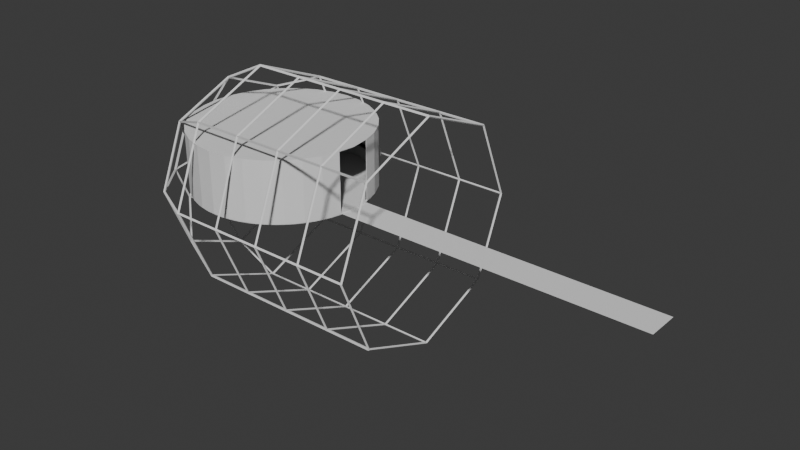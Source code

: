 # Source: ship_maybe.blend  (saved by Blender 4.0.36; exported with 4.5.12 LTS)
import bpy
from mathutils import Matrix  # noqa: F401  (used for matrix-valued properties, if any)

bpy.ops.wm.read_factory_settings(use_empty=True)
scene = bpy.context.scene
scene.name = 'Scene'

# ---- collections
col_collection = bpy.data.collections.new('Collection'); scene.collection.children.link(col_collection)

# ---- materials (node trees are filled in below, after node groups)
mat_material = bpy.data.materials.new('Material')
mat_material.alpha_threshold = 0.0
mat_material.use_transparent_shadow = False
mat_material.roughness = 0.5
mat_material.line_color = (0.0, 0.0, 0.0, 1.0)
mat_material_001 = bpy.data.materials.new('Material.001')
mat_material_001.use_transparent_shadow = False
mat_material_002 = bpy.data.materials.new('Material.002')
mat_material_002.use_transparent_shadow = False

# ---- material node trees
mat_material.use_nodes = True; mat_material.node_tree.nodes.clear()
_N = mat_material.node_tree.nodes; _L = mat_material.node_tree.links
n0 = _N.new('ShaderNodeOutputMaterial'); n0.name = 'Material Output'; n0.location = (300, 300)
n1 = _N.new('ShaderNodeBsdfPrincipled'); n1.name = 'Principled BSDF'; n1.location = (10, 300)
n1.inputs[3].default_value = 1.45
_L.new(n1.outputs[0], n0.inputs[0])
n0.is_active_output = True
mat_material_001.use_nodes = True; mat_material_001.node_tree.nodes.clear()
_N = mat_material_001.node_tree.nodes; _L = mat_material_001.node_tree.links
n0 = _N.new('ShaderNodeBsdfPrincipled'); n0.name = 'Principled BSDF'; n0.location = (10, 300)
n0.inputs[0].default_value = (0.05602, 0.05602, 0.05602, 1.0)
n0.inputs[1].default_value = 1.0
n0.inputs[2].default_value = 0.1858
n0.inputs[3].default_value = 1.45
n1 = _N.new('ShaderNodeOutputMaterial'); n1.name = 'Material Output'; n1.location = (300, 300)
_L.new(n0.outputs[0], n1.inputs[0])
n1.is_active_output = True
mat_material_002.use_nodes = True; mat_material_002.node_tree.nodes.clear()
_N = mat_material_002.node_tree.nodes; _L = mat_material_002.node_tree.links
n0 = _N.new('ShaderNodeBsdfPrincipled'); n0.name = 'Principled BSDF'; n0.location = (10, 300)
n0.inputs[0].default_value = (0.2786, 0.2786, 0.2786, 1.0)
n0.inputs[1].default_value = 1.0
n0.inputs[2].default_value = 1.0
n0.inputs[3].default_value = 1.45
n1 = _N.new('ShaderNodeOutputMaterial'); n1.name = 'Material Output'; n1.location = (300, 300)
_L.new(n0.outputs[0], n1.inputs[0])
n1.is_active_output = True

# ---- world
world_world = bpy.data.worlds.new('World'); scene.world = world_world
world_world.use_nodes = True; world_world.node_tree.nodes.clear()
_N = world_world.node_tree.nodes; _L = world_world.node_tree.links
n0 = _N.new('ShaderNodeOutputWorld'); n0.name = 'World Output'; n0.location = (300, 300)
n1 = _N.new('ShaderNodeBackground'); n1.name = 'Background'; n1.location = (10, 300)
n1.inputs[0].default_value = (0.05088, 0.05088, 0.05088, 1.0)
_L.new(n1.outputs[0], n0.inputs[0])
n0.is_active_output = True
world_world.color = (0.05088, 0.05088, 0.05088)
world_world.use_sun_shadow = False
world_world.sun_shadow_jitter_overblur = 0.0

# ---- meshes
me_cube = bpy.data.meshes.new('Cube')
me_cube.from_pydata([(1.0, 1.0, 1.0), (1.0, 1.0, -1.0), (1.0, -1.0, 1.0), (1.0, -1.0, -1.0), (-1.0, 1.0, 1.0), (-1.0, 1.0, -1.0), (-1.0, -1.0, 1.0), (-1.0, -1.0, -1.0)], [], [(0, 4, 6, 2), (3, 2, 6, 7), (7, 6, 4, 5), (5, 1, 3, 7), (1, 0, 2, 3), (5, 4, 0, 1)])
_uv = me_cube.uv_layers.new(name='UVMap')
_uv.uv.foreach_set('vector', [0.625, 0.5, 0.875, 0.5, 0.875, 0.75, 0.625, 0.75, 0.375, 0.75, 0.625, 0.75, 0.625, 1.0, 0.375, 1.0, 0.375, 0.0, 0.625, 0.0, 0.625, 0.25, 0.375, 0.25, 0.125, 0.5, 0.375, 0.5, 0.375, 0.75, 0.125, 0.75, 0.375, 0.5, 0.625, 0.5, 0.625, 0.75, 0.375, 0.75, 0.375, 0.25, 0.625, 0.25, 0.625, 0.5, 0.375, 0.5])
me_cube.materials.append(mat_material)
me_cube.use_mirror_vertex_groups = False
me_cube.update()
me_sphere = bpy.data.meshes.new('Sphere')
me_sphere.from_pydata([(1.566, 4.85, -4.85), (-1.566, 4.85, -4.85), (-4.387, 3.89, -3.89), (-6.339, 2.159, -2.159), (1.566, 1.132e-06, -6.859), (-1.566, 7.112e-07, -6.859), (-4.387, 1.497e-07, -5.501), (-6.339, -4.415e-07, -3.053), (1.566, -4.85, -4.85), (-1.566, -4.85, -4.85), (-4.387, -3.89, -3.89), (-6.339, -2.159, -2.159), (1.566, -6.859, -9.435e-07), (-1.566, -6.859, -8.387e-07), (-4.387, -5.501, -4.194e-07), (-6.339, -3.053, 0.0), (1.566, -4.85, 4.85), (-1.566, -4.85, 4.85), (-4.387, -3.89, 3.89), (-6.339, -2.159, 2.159), (-7.036, -9.453e-07, 0.0), (1.566, -7.112e-07, 6.859), (-1.566, -1.132e-06, 6.859), (-4.387, -1.328e-06, 5.501), (-6.339, -1.262e-06, 3.053), (1.566, 4.85, 4.85), (-1.566, 4.85, 4.85), (-4.387, 3.89, 3.89), (-6.339, 2.159, 2.159), (1.566, 6.859, 8.387e-07), (-1.566, 6.859, 1.048e-06), (-4.387, 5.501, 8.387e-07), (-6.339, 3.053, 8.387e-07), (4.669, 4.85, -4.85), (4.669, 1.132e-06, -6.859), (4.669, -4.85, -4.85), (4.669, -6.859, -9.435e-07), (4.669, -4.85, 4.85), (4.669, -7.112e-07, 6.859), (4.669, 4.85, 4.85), (4.669, 6.859, 8.387e-07), (7.808, 4.85, -4.85), (7.808, 1.132e-06, -6.859), (7.808, -4.85, -4.85), (7.808, -6.859, -9.435e-07), (7.808, -4.85, 4.85), (7.808, -7.112e-07, 6.859), (7.808, 4.85, 4.85), (7.808, 6.859, 8.387e-07), (10.87, 4.85, -4.85), (10.87, 1.132e-06, -6.859), (10.87, -4.85, -4.85), (10.87, -6.859, -9.435e-07), (10.87, -4.85, 4.85), (10.87, -7.112e-07, 6.859), (10.87, 4.85, 4.85), (10.87, 6.859, 8.387e-07)], [], [(32, 31, 2, 3), (30, 29, 0, 1), (20, 32, 3), (31, 30, 1, 2), (3, 2, 6, 7), (1, 0, 4, 5), (20, 3, 7), (2, 1, 5, 6), (7, 6, 10, 11), (5, 4, 8, 9), (20, 7, 11), (6, 5, 9, 10), (9, 8, 12, 13), (20, 11, 15), (10, 9, 13, 14), (11, 10, 14, 15), (20, 15, 19), (14, 13, 17, 18), (15, 14, 18, 19), (13, 12, 16, 17), (20, 19, 24), (18, 17, 22, 23), (19, 18, 23, 24), (17, 16, 21, 22), (24, 23, 27, 28), (22, 21, 25, 26), (20, 24, 28), (23, 22, 26, 27), (28, 27, 31, 32), (26, 25, 29, 30), (20, 28, 32), (27, 26, 30, 31), (21, 16, 37, 38), (8, 4, 34, 35), (0, 29, 40, 33), (12, 8, 35, 36), (29, 25, 39, 40), (25, 21, 38, 39), (4, 0, 33, 34), (16, 12, 36, 37), (33, 40, 48, 41), (39, 38, 46, 47), (37, 36, 44, 45), (35, 34, 42, 43), (40, 39, 47, 48), (38, 37, 45, 46), (36, 35, 43, 44), (34, 33, 41, 42), (44, 43, 51, 52), (42, 41, 49, 50), (41, 48, 56, 49), (47, 46, 54, 55), (45, 44, 52, 53), (43, 42, 50, 51), (48, 47, 55, 56), (46, 45, 53, 54)])
_uv = me_sphere.uv_layers.new(name='UVMap')
_uv.uv.foreach_set('vector', [0.75, 0.1429, 0.75, 0.2857, 0.625, 0.2857, 0.625, 0.1429, 0.75, 0.4286, 0.75, 0.5714, 0.625, 0.5714, 0.625, 0.4286, 0.6875, 0.0, 0.75, 0.1429, 0.625, 0.1429, 0.75, 0.2857, 0.75, 0.4286, 0.625, 0.4286, 0.625, 0.2857, 0.625, 0.1429, 0.625, 0.2857, 0.5, 0.2857, 0.5, 0.1429, 0.625, 0.4286, 0.625, 0.5714, 0.5, 0.5714, 0.5, 0.4286, 0.5625, 0.0, 0.625, 0.1429, 0.5, 0.1429, 0.625, 0.2857, 0.625, 0.4286, 0.5, 0.4286, 0.5, 0.2857, 0.5, 0.1429, 0.5, 0.2857, 0.375, 0.2857, 0.375, 0.1429, 0.5, 0.4286, 0.5, 0.5714, 0.375, 0.5714, 0.375, 0.4286, 0.4375, 0.0, 0.5, 0.1429, 0.375, 0.1429, 0.5, 0.2857, 0.5, 0.4286, 0.375, 0.4286, 0.375, 0.2857, 0.375, 0.4286, 0.375, 0.5714, 0.25, 0.5714, 0.25, 0.4286, 0.3125, 0.0, 0.375, 0.1429, 0.25, 0.1429, 0.375, 0.2857, 0.375, 0.4286, 0.25, 0.4286, 0.25, 0.2857, 0.375, 0.1429, 0.375, 0.2857, 0.25, 0.2857, 0.25, 0.1429, 0.1875, 0.0, 0.25, 0.1429, 0.125, 0.1429, 0.25, 0.2857, 0.25, 0.4286, 0.125, 0.4286, 0.125, 0.2857, 0.25, 0.1429, 0.25, 0.2857, 0.125, 0.2857, 0.125, 0.1429, 0.25, 0.4286, 0.25, 0.5714, 0.125, 0.5714, 0.125, 0.4286, 0.0625, 0.0, 0.125, 0.1429, 0.0, 0.1429, 0.125, 0.2857, 0.125, 0.4286, 0.0, 0.4286, 0.0, 0.2857, 0.125, 0.1429, 0.125, 0.2857, 0.0, 0.2857, 0.0, 0.1429, 0.125, 0.4286, 0.125, 0.5714, 0.0, 0.5714, 0.0, 0.4286, 1.0, 0.1429, 1.0, 0.2857, 0.875, 0.2857, 0.875, 0.1429, 1.0, 0.4286, 1.0, 0.5714, 0.875, 0.5714, 0.875, 0.4286, 0.9375, 0.0, 1.0, 0.1429, 0.875, 0.1429, 1.0, 0.2857, 1.0, 0.4286, 0.875, 0.4286, 0.875, 0.2857, 0.875, 0.1429, 0.875, 0.2857, 0.75, 0.2857, 0.75, 0.1429, 0.875, 0.4286, 0.875, 0.5714, 0.75, 0.5714, 0.75, 0.4286, 0.8125, 0.0, 0.875, 0.1429, 0.75, 0.1429, 0.875, 0.2857, 0.875, 0.4286, 0.75, 0.4286, 0.75, 0.2857, 0.0, 0.5714, 0.125, 0.5714, 0.125, 0.5714, 0.0, 0.5714, 0.375, 0.5714, 0.5, 0.5714, 0.5, 0.5714, 0.375, 0.5714, 0.625, 0.5714, 0.75, 0.5714, 0.75, 0.5714, 0.625, 0.5714, 0.25, 0.5714, 0.375, 0.5714, 0.375, 0.5714, 0.25, 0.5714, 0.75, 0.5714, 0.875, 0.5714, 0.875, 0.5714, 0.75, 0.5714, 0.875, 0.5714, 1.0, 0.5714, 1.0, 0.5714, 0.875, 0.5714, 0.5, 0.5714, 0.625, 0.5714, 0.625, 0.5714, 0.5, 0.5714, 0.125, 0.5714, 0.25, 0.5714, 0.25, 0.5714, 0.125, 0.5714, 0.625, 0.5714, 0.75, 0.5714, 0.75, 0.5714, 0.625, 0.5714, 0.875, 0.5714, 1.0, 0.5714, 1.0, 0.5714, 0.875, 0.5714, 0.125, 0.5714, 0.25, 0.5714, 0.25, 0.5714, 0.125, 0.5714, 0.375, 0.5714, 0.5, 0.5714, 0.5, 0.5714, 0.375, 0.5714, 0.75, 0.5714, 0.875, 0.5714, 0.875, 0.5714, 0.75, 0.5714, 0.0, 0.5714, 0.125, 0.5714, 0.125, 0.5714, 0.0, 0.5714, 0.25, 0.5714, 0.375, 0.5714, 0.375, 0.5714, 0.25, 0.5714, 0.5, 0.5714, 0.625, 0.5714, 0.625, 0.5714, 0.5, 0.5714, 0.25, 0.5714, 0.375, 0.5714, 0.375, 0.5714, 0.25, 0.5714, 0.5, 0.5714, 0.625, 0.5714, 0.625, 0.5714, 0.5, 0.5714, 0.625, 0.5714, 0.75, 0.5714, 0.75, 0.5714, 0.625, 0.5714, 0.875, 0.5714, 1.0, 0.5714, 1.0, 0.5714, 0.875, 0.5714, 0.125, 0.5714, 0.25, 0.5714, 0.25, 0.5714, 0.125, 0.5714, 0.375, 0.5714, 0.5, 0.5714, 0.5, 0.5714, 0.375, 0.5714, 0.75, 0.5714, 0.875, 0.5714, 0.875, 0.5714, 0.75, 0.5714, 0.0, 0.5714, 0.125, 0.5714, 0.125, 0.5714, 0.0, 0.5714])
me_sphere.update()
me_plane_001 = bpy.data.meshes.new('Plane.001')
me_plane_001.from_pydata([(-3.14, 4.7, 0.0), (-2.163, 5.222, 0.0), (-1.103, 5.544, 0.0), (5.633e-08, 5.652, 0.0), (-3.997, 3.997, 0.0), (-4.7, 3.14, 0.0), (-5.222, 2.163, 0.0), (-5.544, 1.103, 0.0), (-5.652, -6.932e-08, 0.0), (-5.544, -1.103, 0.0), (-5.222, -2.163, 0.0), (-4.7, -3.14, 0.0), (-3.997, -3.997, 0.0), (-3.14, -4.7, 0.0), (-2.163, -5.222, 0.0), (-1.103, -5.544, 0.0), (5.633e-08, -5.652, 0.0), (1.103, -5.544, 0.0), (2.163, -5.222, 0.0), (3.14, -4.7, 0.0), (3.997, -3.997, 0.0), (4.7, -3.14, 0.0), (5.222, -2.163, 0.0), (5.544, -1.103, 0.0), (5.652, -6.932e-08, 0.0), (5.544, 1.103, 0.0), (5.222, 2.163, 0.0), (4.7, 3.14, 0.0), (3.997, 3.997, 0.0), (3.14, 4.7, 0.0), (2.163, 5.222, 0.0), (1.103, 5.544, 0.0)], [], [(4, 5, 6, 7, 8, 9, 10, 11, 12, 13, 14, 15, 16, 17, 18, 19, 20, 21, 22, 23, 24, 25, 26, 27, 28, 29, 30, 31, 3, 2, 1, 0)])
_uv = me_plane_001.uv_layers.new(name='UVMap')
_uv.uv.foreach_set('vector', [0.0, 0.0, 0.0, 0.0, 0.0, 0.0, 0.0, 0.0, 0.0, 0.0, 0.0, 0.0, 0.0, 0.0, 0.0, 0.0, 0.0, 0.0, 0.0, 0.0, 0.0, 0.0, 0.0, 0.0, 0.0, 0.0, 0.0, 0.0, 0.0, 0.0, 0.0, 0.0, 0.0, 0.0, 0.0, 0.0, 0.0, 0.0, 0.0, 0.0, 0.0, 0.0, 0.0, 0.0, 0.0, 0.0, 0.0, 0.0, 0.0, 0.0, 0.0, 0.0, 0.0, 0.0, 0.0, 0.0, 0.0, 0.0, 0.0, 0.0, 0.0, 0.0, 0.0, 0.0])
me_plane_001.update()
me_plane_002 = bpy.data.meshes.new('Plane.002')
me_plane_002.from_pydata([(-1.0, -1.0, 0.0), (1.0, -1.0, 0.0), (-1.0, 1.0, 0.0), (1.0, 1.0, 0.0)], [], [(0, 1, 3, 2)])
_uv = me_plane_002.uv_layers.new(name='UVMap')
_uv.uv.foreach_set('vector', [0.0, 0.0, 1.0, 0.0, 1.0, 1.0, 0.0, 1.0])
me_plane_002.update()
me_plane_004 = bpy.data.meshes.new('Plane.004')
me_plane_004.from_pydata([(-3.079, 4.609, 0.0), (-2.121, 5.121, 0.0), (-1.081, 5.436, 0.0), (5.029e-08, 5.543, 0.0), (-3.919, 3.919, 0.0), (-4.609, 3.079, 0.0), (-5.121, 2.121, 0.0), (-5.436, 1.081, 0.0), (-5.543, -6.892e-08, 0.0), (-5.436, -1.081, 0.0), (-5.121, -2.121, 0.0), (-4.609, -3.079, 0.0), (-3.919, -3.919, 0.0), (-3.079, -4.609, 0.0), (-2.121, -5.121, 0.0), (-1.081, -5.436, 0.0), (5.029e-08, -5.543, 0.0), (1.081, -5.436, 0.0), (2.121, -5.121, 0.0), (3.079, -4.609, 0.0), (3.919, -3.919, 0.0), (4.609, -3.079, 0.0), (5.121, -2.121, 0.0), (5.436, -1.081, 0.0), (5.436, 1.081, 0.0), (5.121, 2.121, 0.0), (4.609, 3.079, 0.0), (3.919, 3.919, 0.0), (3.079, 4.609, 0.0), (2.121, 5.121, 0.0), (1.081, 5.436, 0.0), (-3.079, 4.609, 0.8328), (-2.121, 5.121, 0.8328), (-1.081, 5.436, 0.8328), (5.309e-08, 5.543, 0.8328), (-3.919, 3.919, 0.8328), (-4.609, 3.079, 0.8328), (-5.121, 2.121, 0.8328), (-5.436, 1.081, 0.8328), (-5.543, -5.96e-08, 0.8328), (-5.436, -1.081, 0.8328), (-5.121, -2.121, 0.8328), (-4.609, -3.079, 0.8328), (-3.919, -3.919, 0.8328), (-3.079, -4.609, 0.8328), (-2.121, -5.121, 0.8328), (-1.081, -5.436, 0.8328), (5.309e-08, -5.543, 0.8328), (1.081, -5.436, 0.8328), (2.121, -5.121, 0.8328), (3.079, -4.609, 0.8328), (3.919, -3.919, 0.8328), (4.609, -3.079, 0.8328), (5.121, -2.121, 0.8328), (5.436, -1.081, 0.8328), (5.436, 1.081, 0.8328), (5.121, 2.121, 0.8328), (4.609, 3.079, 0.8328), (3.919, 3.919, 0.8328), (3.079, 4.609, 0.8328), (2.121, 5.121, 0.8328), (1.081, 5.436, 0.8328), (-5.121, 2.121, 1.041), (1.081, 5.436, 1.041), (-3.516, 4.285, 0.0), (-2.613, 4.888, 0.0), (-1.609, 5.304, 0.0), (-0.5433, 5.516, 0.0), (-4.285, 3.516, 0.0), (-4.888, 2.613, 0.0), (-5.304, 1.609, 0.0), (-5.516, 0.5433, 0.0), (-5.516, -0.5433, 0.0), (-5.304, -1.609, 0.0), (-4.888, -2.613, 0.0), (-4.285, -3.516, 0.0), (-3.516, -4.285, 0.0), (-2.613, -4.888, 0.0), (-1.609, -5.304, 0.0), (-0.5433, -5.516, 0.0), (0.5433, -5.516, 0.0), (1.609, -5.304, 0.0), (2.613, -4.888, 0.0), (3.516, -4.285, 0.0), (4.285, -3.516, 0.0), (4.888, -2.613, 0.0), (5.304, -1.609, 0.0), (5.304, 1.609, 0.0), (4.888, 2.613, 0.0), (4.285, 3.516, 0.0), (3.516, 4.285, 0.0), (2.613, 4.888, 0.0), (1.609, 5.304, 0.0), (0.5433, 5.516, 0.0), (-3.516, 4.285, 0.8328), (-2.613, 4.888, 0.8328), (-1.609, 5.304, 0.8328), (-0.5433, 5.516, 0.8328), (-4.285, 3.516, 0.8328), (-4.888, 2.613, 0.8328), (-5.304, 1.609, 0.8328), (-5.516, 0.5433, 0.8328), (-5.516, -0.5433, 0.8328), (-5.304, -1.609, 0.8328), (-4.888, -2.613, 0.8328), (-4.285, -3.516, 0.8328), (-3.516, -4.285, 0.8328), (-2.613, -4.888, 0.8328), (-1.609, -5.304, 0.8328), (-0.5433, -5.516, 0.8328), (0.5433, -5.516, 0.8328), (1.609, -5.304, 0.8328), (2.613, -4.888, 0.8328), (3.516, -4.285, 0.8328), (4.285, -3.516, 0.8328), (4.888, -2.613, 0.8328), (5.304, -1.609, 0.8328), (5.304, 1.609, 0.8328), (4.888, 2.613, 0.8328), (4.285, 3.516, 0.8328), (3.516, 4.285, 0.8328), (2.613, 4.888, 0.8328), (1.609, 5.304, 0.8328), (0.5433, 5.516, 0.8328), (-3.516, 4.285, 1.041), (-2.613, 4.888, 1.041), (3.516, -4.285, 1.041), (4.285, -3.516, 1.041), (4.285, 3.516, 1.041), (5.121, -2.121, 0.9298), (5.436, -1.081, 0.9298), (-5.436, -1.081, 0.9298), (-5.121, -2.121, 0.9298), (-4.609, -3.079, 0.9298), (5.436, 1.081, 0.9298), (-3.919, -3.919, 0.9298), (5.121, 2.121, 0.9298), (-3.079, -4.609, 0.9298), (4.609, 3.079, 0.9298), (-2.121, -5.121, 0.9298), (-3.079, 4.609, 0.9298), (-3.919, 3.919, 0.9298), (3.919, 3.919, 0.9298), (-1.081, -5.436, 0.9298), (-2.121, 5.121, 0.9298), (3.079, 4.609, 0.9298), (6.985e-08, -5.543, 0.9298), (-1.081, 5.436, 0.9298), (2.121, 5.121, 0.9298), (1.081, -5.436, 0.9298), (6.426e-08, 5.543, 0.9298), (1.081, 5.436, 0.9298), (2.121, -5.121, 0.9298), (-4.609, 3.079, 0.9298), (3.079, -4.609, 0.9298), (-5.121, 2.121, 0.9298), (3.919, -3.919, 0.9298), (-5.436, 1.081, 0.9298), (4.609, -3.079, 0.9298), (-5.543, -7.963e-08, 0.9298), (5.304, -1.609, 0.9298), (-5.304, -1.609, 0.9298), (-4.888, -2.613, 0.9298), (-4.285, -3.516, 0.9298), (5.304, 1.609, 0.9298), (-3.516, -4.285, 0.9298), (4.888, 2.613, 0.9298), (-2.613, -4.888, 0.9298), (-3.516, 4.285, 0.9298), (4.285, 3.516, 0.9298), (-1.609, -5.304, 0.9298), (-2.613, 4.888, 0.9298), (3.516, 4.285, 0.9298), (-0.5433, -5.516, 0.9298), (-1.609, 5.304, 0.9298), (2.613, 4.888, 0.9298), (0.5433, -5.516, 0.9298), (-0.5433, 5.516, 0.9298), (1.609, 5.304, 0.9298), (1.609, -5.304, 0.9298), (-4.285, 3.516, 0.9298), (0.5433, 5.516, 0.9298), (2.613, -4.888, 0.9298), (-4.888, 2.613, 0.9298), (3.516, -4.285, 0.9298), (-5.304, 1.609, 0.9298), (4.285, -3.516, 0.9298), (-5.516, 0.5433, 0.9298), (4.888, -2.613, 0.9298), (-5.516, -0.5433, 0.9298), (-3.111, 4.66, 1.041), (-2.142, 5.178, 1.041), (-1.09, 5.497, 1.041), (0.003063, 5.605, 1.041), (-3.96, 3.963, 1.041), (-4.657, 3.114, 1.041), (-5.175, 2.145, 1.041), (-5.494, 1.094, 1.041), (-5.602, -6.961e-08, 1.041), (-5.494, -1.094, 1.041), (-5.175, -2.145, 1.041), (-4.657, -3.114, 1.041), (-3.96, -3.963, 1.041), (-3.111, -4.66, 1.041), (-2.142, -5.178, 1.041), (-1.09, -5.497, 1.041), (0.003063, -5.605, 1.041), (1.097, -5.497, 1.041), (2.148, -5.178, 1.041), (3.117, -4.66, 1.041), (3.966, -3.963, 1.041), (4.664, -3.114, 1.041), (5.182, -2.145, 1.041), (5.5, -1.094, 1.041), (5.5, 1.094, 1.041), (5.182, 2.145, 1.041), (4.664, 3.114, 1.041), (3.966, 3.963, 1.041), (3.117, 4.66, 1.041), (2.148, 5.178, 1.041), (1.097, 5.497, 1.041), (-3.553, 4.333, 1.041), (-2.639, 4.943, 1.041), (-1.624, 5.364, 1.041), (-0.5463, 5.578, 1.041), (-4.33, 3.556, 1.041), (-4.94, 2.642, 1.041), (-5.361, 1.627, 1.041), (-5.575, 0.5494, 1.041), (-5.575, -0.5494, 1.041), (-5.361, -1.627, 1.041), (-4.94, -2.642, 1.041), (-4.33, -3.556, 1.041), (-3.553, -4.333, 1.041), (-2.639, -4.943, 1.041), (-1.624, -5.364, 1.041), (-0.5463, -5.578, 1.041), (0.5525, -5.578, 1.041), (1.63, -5.364, 1.041), (2.645, -4.943, 1.041), (3.559, -4.333, 1.041), (4.336, -3.556, 1.041), (4.946, -2.642, 1.041), (5.367, -1.627, 1.041), (5.367, 1.627, 1.041), (4.946, 2.642, 1.041), (4.336, 3.556, 1.041), (3.559, 4.333, 1.041), (2.645, 4.943, 1.041), (1.63, 5.364, 1.041), (0.5525, 5.578, 1.041), (-3.111, 4.66, 1.104), (-2.142, 5.178, 1.104), (-1.09, 5.497, 1.104), (0.003063, 5.605, 1.104), (-3.96, 3.963, 1.104), (-4.657, 3.114, 1.104), (-5.175, 2.145, 1.104), (-5.494, 1.094, 1.104), (-5.602, -6.961e-08, 1.104), (-5.494, -1.094, 1.104), (-5.175, -2.145, 1.104), (-4.657, -3.114, 1.104), (-3.96, -3.963, 1.104), (-3.111, -4.66, 1.104), (-2.142, -5.178, 1.104), (-1.09, -5.497, 1.104), (0.003063, -5.605, 1.104), (1.097, -5.497, 1.104), (2.148, -5.178, 1.104), (3.117, -4.66, 1.104), (3.966, -3.963, 1.104), (4.664, -3.114, 1.104), (5.182, -2.145, 1.104), (5.5, -1.094, 1.104), (5.5, 1.094, 1.104), (5.182, 2.145, 1.104), (4.664, 3.114, 1.104), (3.966, 3.963, 1.104), (3.117, 4.66, 1.104), (2.148, 5.178, 1.104), (1.097, 5.497, 1.104), (-3.553, 4.333, 1.104), (-2.639, 4.943, 1.104), (-1.624, 5.364, 1.104), (-0.5463, 5.578, 1.104), (-4.33, 3.556, 1.104), (-4.94, 2.642, 1.104), (-5.361, 1.627, 1.104), (-5.575, 0.5494, 1.104), (-5.575, -0.5494, 1.104), (-5.361, -1.627, 1.104), (-4.94, -2.642, 1.104), (-4.33, -3.556, 1.104), (-3.553, -4.333, 1.104), (-2.639, -4.943, 1.104), (-1.624, -5.364, 1.104), (-0.5463, -5.578, 1.104), (0.5525, -5.578, 1.104), (1.63, -5.364, 1.104), (2.645, -4.943, 1.104), (3.559, -4.333, 1.104), (4.336, -3.556, 1.104), (4.946, -2.642, 1.104), (5.367, -1.627, 1.104), (5.367, 1.627, 1.104), (4.946, 2.642, 1.104), (4.336, 3.556, 1.104), (3.559, 4.333, 1.104), (2.645, 4.943, 1.104), (1.63, 5.364, 1.104), (0.5525, 5.578, 1.104), (-3.062, 4.58, 1.104), (-2.11, 5.089, 1.104), (-1.076, 5.402, 1.104), (-0.001688, 5.508, 1.104), (-3.897, 3.895, 1.104), (-4.582, 3.06, 1.104), (-5.091, 2.108, 1.104), (-5.404, 1.075, 1.104), (-5.51, -6.948e-08, 1.104), (-5.404, -1.075, 1.104), (-5.091, -2.108, 1.104), (-4.582, -3.06, 1.104), (-3.897, -3.895, 1.104), (-3.062, -4.58, 1.104), (-2.11, -5.089, 1.104), (-1.076, -5.402, 1.104), (-0.001688, -5.508, 1.104), (1.073, -5.402, 1.104), (2.106, -5.089, 1.104), (3.059, -4.58, 1.104), (3.893, -3.895, 1.104), (4.578, -3.06, 1.104), (5.087, -2.108, 1.104), (5.401, -1.075, 1.104), (5.401, 1.075, 1.104), (5.087, 2.108, 1.104), (4.578, 3.06, 1.104), (3.893, 3.895, 1.104), (3.059, 4.58, 1.104), (2.106, 5.089, 1.104), (1.073, 5.402, 1.104), (-3.496, 4.258, 1.104), (-2.598, 4.858, 1.104), (-1.601, 5.271, 1.104), (-0.5416, 5.482, 1.104), (-4.26, 3.494, 1.104), (-4.859, 2.597, 1.104), (-5.273, 1.599, 1.104), (-5.483, 0.5399, 1.104), (-5.483, -0.5399, 1.104), (-5.273, -1.599, 1.104), (-4.859, -2.597, 1.104), (-4.26, -3.494, 1.104), (-3.496, -4.258, 1.104), (-2.598, -4.858, 1.104), (-1.601, -5.271, 1.104), (-0.5416, -5.482, 1.104), (0.5382, -5.482, 1.104), (1.597, -5.271, 1.104), (2.595, -4.858, 1.104), (3.493, -4.258, 1.104), (4.256, -3.494, 1.104), (4.856, -2.597, 1.104), (5.269, -1.599, 1.104), (5.269, 1.599, 1.104), (4.856, 2.597, 1.104), (4.256, 3.494, 1.104), (3.493, 4.258, 1.104), (2.595, 4.858, 1.104), (1.597, 5.271, 1.104), (0.5382, 5.482, 1.104), (-3.062, 4.58, 1.04), (-2.11, 5.089, 1.04), (-1.076, 5.402, 1.04), (-0.001688, 5.508, 1.04), (-3.897, 3.895, 1.04), (-4.582, 3.06, 1.04), (-5.091, 2.108, 1.04), (-5.404, 1.075, 1.04), (-5.51, -6.948e-08, 1.04), (-5.404, -1.075, 1.04), (-5.091, -2.108, 1.04), (-4.582, -3.06, 1.04), (-3.897, -3.895, 1.04), (-3.062, -4.58, 1.04), (-2.11, -5.089, 1.04), (-1.076, -5.402, 1.04), (-0.001688, -5.508, 1.04), (1.073, -5.402, 1.04), (2.106, -5.089, 1.04), (3.059, -4.58, 1.04), (3.893, -3.895, 1.04), (4.578, -3.06, 1.04), (5.087, -2.108, 1.04), (5.401, -1.075, 1.04), (5.401, 1.075, 1.04), (5.087, 2.108, 1.04), (4.578, 3.06, 1.04), (3.893, 3.895, 1.04), (3.059, 4.58, 1.04), (2.106, 5.089, 1.04), (1.073, 5.402, 1.04), (-3.496, 4.258, 1.04), (-2.598, 4.858, 1.04), (-1.601, 5.271, 1.04), (-0.5416, 5.482, 1.04), (-4.26, 3.494, 1.04), (-4.859, 2.597, 1.04), (-5.273, 1.599, 1.04), (-5.483, 0.5399, 1.04), (-5.483, -0.5399, 1.04), (-5.273, -1.599, 1.04), (-4.859, -2.597, 1.04), (-4.26, -3.494, 1.04), (-3.496, -4.258, 1.04), (-2.598, -4.858, 1.04), (-1.601, -5.271, 1.04), (-0.5416, -5.482, 1.04), (0.5382, -5.482, 1.04), (1.597, -5.271, 1.04), (2.595, -4.858, 1.04), (3.493, -4.258, 1.04), (4.256, -3.494, 1.04), (4.856, -2.597, 1.04), (5.269, -1.599, 1.04), (5.269, 1.599, 1.04), (4.856, 2.597, 1.04), (4.256, 3.494, 1.04), (3.493, 4.258, 1.04), (2.595, 4.858, 1.04), (1.597, 5.271, 1.04), (0.5382, 5.482, 1.04), (-3.079, 4.609, 1.04), (-2.121, 5.121, 1.04), (-1.081, 5.436, 1.04), (5.066e-07, 5.543, 1.04), (-3.919, 3.919, 1.04), (-4.609, 3.079, 1.04), (-5.436, 1.081, 1.04), (-5.543, -6.992e-08, 1.04), (-5.436, -1.081, 1.04), (-5.121, -2.121, 1.04), (-4.609, -3.079, 1.04), (-3.919, -3.919, 1.04), (-3.079, -4.609, 1.04), (-2.121, -5.121, 1.04), (-1.081, -5.436, 1.04), (5.066e-07, -5.543, 1.04), (1.081, -5.436, 1.04), (2.121, -5.121, 1.04), (3.079, -4.609, 1.04), (3.919, -3.919, 1.04), (4.609, -3.079, 1.04), (5.121, -2.121, 1.04), (5.436, -1.081, 1.04), (5.436, 1.081, 1.04), (5.121, 2.121, 1.04), (4.609, 3.079, 1.04), (3.919, 3.919, 1.04), (3.079, 4.609, 1.04), (2.121, 5.121, 1.04), (-1.609, 5.304, 1.04), (-0.5433, 5.516, 1.04), (-4.285, 3.516, 1.04), (-4.888, 2.613, 1.04), (-5.304, 1.609, 1.04), (-5.516, 0.5433, 1.04), (-5.516, -0.5433, 1.04), (-5.304, -1.609, 1.04), (-4.888, -2.613, 1.04), (-4.285, -3.516, 1.04), (-3.516, -4.285, 1.04), (-2.613, -4.888, 1.04), (-1.609, -5.304, 1.04), (-0.5433, -5.516, 1.04), (0.5433, -5.516, 1.04), (1.609, -5.304, 1.04), (2.613, -4.888, 1.04), (4.888, -2.613, 1.04), (5.304, -1.609, 1.04), (5.304, 1.609, 1.04), (4.888, 2.613, 1.04), (3.516, 4.285, 1.04), (2.613, 4.888, 1.04), (1.609, 5.304, 1.04), (0.5433, 5.516, 1.04), (-5.175, 2.145, 1.104), (-4.94, 2.642, 1.104), (-5.175, 2.145, 1.104), (-4.94, 2.642, 1.104)], [(4, 64), (64, 0), (0, 65), (65, 1), (1, 66), (2, 67), (67, 3), (5, 68), (68, 4), (6, 69), (7, 70), (70, 6), (8, 71), (71, 7), (9, 72), (72, 8), (10, 73), (73, 9), (74, 10), (12, 75), (75, 11), (13, 76), (76, 12), (14, 77), (77, 13), (78, 14), (16, 79), (79, 15), (17, 80), (80, 16), (18, 81), (81, 17), (82, 18), (20, 83), (83, 19), (21, 84), (84, 20), (22, 85), (85, 21), (86, 22), (25, 87), (26, 88), (88, 25), (27, 89), (89, 26), (28, 90), (90, 27), (29, 91), (30, 92), (92, 29), (3, 93), (93, 30), (488, 489), (490, 491)], [(86, 116, 54, 23), (74, 104, 42, 11), (55, 117, 87, 24), (78, 108, 46, 15), (2, 33, 96, 66), (59, 121, 91, 28), (82, 112, 50, 19), (54, 116, 160, 130), (116, 53, 129, 160), (160, 129, 455, 481), (130, 160, 481, 456), (41, 103, 161, 132), (103, 40, 131, 161), (161, 131, 442, 470), (132, 161, 470, 443), (42, 104, 162, 133), (104, 41, 132, 162), (162, 132, 443, 471), (133, 162, 471, 444), (43, 105, 163, 135), (105, 42, 133, 163), (163, 133, 444, 472), (135, 163, 472, 445), (56, 117, 164, 136), (117, 55, 134, 164), (164, 134, 457, 482), (136, 164, 482, 458), (44, 106, 165, 137), (106, 43, 135, 165), (165, 135, 445, 473), (137, 165, 473, 446), (57, 118, 166, 138), (118, 56, 136, 166), (166, 136, 458, 483), (138, 166, 483, 459), (45, 107, 167, 139), (107, 44, 137, 167), (167, 137, 446, 474), (139, 167, 474, 447), (35, 94, 168, 141), (94, 31, 140, 168), (168, 140, 434, 124), (141, 168, 124, 438), (58, 119, 169, 142), (119, 57, 138, 169), (169, 138, 459, 128), (142, 169, 128, 460), (46, 108, 170, 143), (108, 45, 139, 170), (170, 139, 447, 475), (143, 170, 475, 448), (31, 95, 171, 140), (95, 32, 144, 171), (171, 144, 435, 125), (140, 171, 125, 434), (59, 120, 172, 145), (120, 58, 142, 172), (172, 142, 460, 484), (145, 172, 484, 461), (47, 109, 173, 146), (109, 46, 143, 173), (173, 143, 448, 476), (146, 173, 476, 449), (32, 96, 174, 144), (96, 33, 147, 174), (174, 147, 436, 463), (144, 174, 463, 435), (60, 121, 175, 148), (121, 59, 145, 175), (175, 145, 461, 485), (148, 175, 485, 462), (48, 110, 176, 149), (110, 47, 146, 176), (176, 146, 449, 477), (149, 176, 477, 450), (33, 97, 177, 147), (97, 34, 150, 177), (177, 150, 437, 464), (147, 177, 464, 436), (61, 122, 178, 151), (122, 60, 148, 178), (178, 148, 462, 486), (151, 178, 486, 63), (49, 111, 179, 152), (111, 48, 149, 179), (179, 149, 450, 478), (152, 179, 478, 451), (36, 98, 180, 153), (98, 35, 141, 180), (180, 141, 438, 465), (153, 180, 465, 439), (34, 123, 181, 150), (123, 61, 151, 181), (181, 151, 63, 487), (150, 181, 487, 437), (50, 112, 182, 154), (112, 49, 152, 182), (182, 152, 451, 479), (154, 182, 479, 452), (37, 99, 183, 155), (99, 36, 153, 183), (183, 153, 439, 466), (155, 183, 466, 62), (51, 113, 184, 156), (113, 50, 154, 184), (184, 154, 452, 126), (156, 184, 126, 453), (38, 100, 185, 157), (100, 37, 155, 185), (185, 155, 62, 467), (157, 185, 467, 440), (52, 114, 186, 158), (114, 51, 156, 186), (186, 156, 453, 127), (158, 186, 127, 454), (39, 101, 187, 159), (101, 38, 157, 187), (187, 157, 440, 468), (159, 187, 468, 441), (53, 115, 188, 129), (115, 52, 158, 188), (188, 158, 454, 480), (129, 188, 480, 455), (40, 102, 189, 131), (102, 39, 159, 189), (189, 159, 441, 469), (131, 189, 469, 442), (5, 36, 99, 69), (443, 470, 230, 200), (481, 455, 212, 243), (470, 442, 199, 230), (458, 482, 244, 215), (444, 471, 231, 201), (482, 457, 214, 244), (471, 443, 200, 231), (459, 483, 245, 216), (445, 472, 232, 202), (483, 458, 215, 245), (472, 444, 201, 232), (460, 128, 246, 217), (446, 473, 233, 203), (128, 459, 216, 246), (473, 445, 202, 233), (461, 484, 247, 218), (447, 474, 234, 204), (438, 124, 221, 194), (484, 460, 217, 247), (474, 446, 203, 234), (124, 434, 190, 221), (462, 485, 248, 219), (448, 475, 235, 205), (434, 125, 222, 190), (485, 461, 218, 248), (475, 447, 204, 235), (125, 435, 191, 222), (63, 486, 249, 220), (449, 476, 236, 206), (435, 463, 223, 191), (486, 462, 219, 249), (476, 448, 205, 236), (463, 436, 192, 223), (437, 487, 250, 193), (450, 477, 237, 207), (436, 464, 224, 192), (487, 63, 220, 250), (477, 449, 206, 237), (464, 437, 193, 224), (451, 478, 238, 208), (439, 465, 225, 195), (478, 450, 207, 238), (465, 438, 194, 225), (452, 479, 239, 209), (62, 466, 226, 196), (479, 451, 208, 239), (466, 439, 195, 226), (453, 126, 240, 210), (440, 467, 227, 197), (126, 452, 209, 240), (467, 62, 196, 227), (454, 127, 241, 211), (441, 468, 228, 198), (127, 453, 210, 241), (468, 440, 197, 228), (455, 480, 242, 212), (442, 469, 229, 199), (480, 454, 211, 242), (469, 441, 198, 229), (456, 481, 243, 213), (195, 225, 286, 256), (238, 207, 268, 299), (225, 194, 255, 286), (209, 239, 300, 270), (196, 226, 287, 257), (239, 208, 269, 300), (226, 195, 256, 287), (210, 240, 301, 271), (197, 227, 288, 258), (240, 209, 270, 301), (227, 196, 257, 288), (211, 241, 302, 272), (198, 228, 289, 259), (241, 210, 271, 302), (228, 197, 258, 289), (212, 242, 303, 273), (199, 229, 290, 260), (242, 211, 272, 303), (229, 198, 259, 290), (213, 243, 304, 274), (200, 230, 291, 261), (243, 212, 273, 304), (230, 199, 260, 291), (215, 244, 305, 276), (201, 231, 292, 262), (244, 214, 275, 305), (231, 200, 261, 292), (216, 245, 306, 277), (202, 232, 293, 263), (245, 215, 276, 306), (232, 201, 262, 293), (217, 246, 307, 278), (203, 233, 294, 264), (246, 216, 277, 307), (233, 202, 263, 294), (218, 247, 308, 279), (204, 234, 295, 265), (194, 221, 282, 255), (247, 217, 278, 308), (234, 203, 264, 295), (221, 190, 251, 282), (219, 248, 309, 280), (205, 235, 296, 266), (190, 222, 283, 251), (248, 218, 279, 309), (235, 204, 265, 296), (222, 191, 252, 283), (220, 249, 310, 281), (206, 236, 297, 267), (191, 223, 284, 252), (249, 219, 280, 310), (236, 205, 266, 297), (223, 192, 253, 284), (193, 250, 311, 254), (207, 237, 298, 268), (192, 224, 285, 253), (250, 220, 281, 311), (237, 206, 267, 298), (224, 193, 254, 285), (208, 238, 299, 269), (261, 291, 352, 322), (304, 273, 334, 365), (291, 260, 321, 352), (276, 305, 366, 337), (262, 292, 353, 323), (305, 275, 336, 366), (292, 261, 322, 353), (277, 306, 367, 338), (263, 293, 354, 324), (306, 276, 337, 367), (293, 262, 323, 354), (278, 307, 368, 339), (264, 294, 355, 325), (307, 277, 338, 368), (294, 263, 324, 355), (279, 308, 369, 340), (265, 295, 356, 326), (255, 282, 343, 316), (308, 278, 339, 369), (295, 264, 325, 356), (282, 251, 312, 343), (280, 309, 370, 341), (266, 296, 357, 327), (251, 283, 344, 312), (309, 279, 340, 370), (296, 265, 326, 357), (283, 252, 313, 344), (281, 310, 371, 342), (267, 297, 358, 328), (252, 284, 345, 313), (310, 280, 341, 371), (297, 266, 327, 358), (284, 253, 314, 345), (254, 311, 372, 315), (268, 298, 359, 329), (253, 285, 346, 314), (311, 281, 342, 372), (298, 267, 328, 359), (285, 254, 315, 346), (269, 299, 360, 330), (256, 286, 347, 317), (299, 268, 329, 360), (286, 255, 316, 347), (270, 300, 361, 331), (257, 287, 348, 318), (300, 269, 330, 361), (287, 256, 317, 348), (271, 301, 362, 332), (258, 288, 349, 319), (301, 270, 331, 362), (288, 257, 318, 349), (272, 302, 363, 333), (259, 289, 350, 320), (302, 271, 332, 363), (289, 258, 319, 350), (273, 303, 364, 334), (260, 290, 351, 321), (303, 272, 333, 364), (290, 259, 320, 351), (274, 304, 365, 335), (327, 357, 418, 388), (312, 344, 405, 373), (370, 340, 401, 431), (357, 326, 387, 418), (344, 313, 374, 405), (342, 371, 432, 403), (328, 358, 419, 389), (313, 345, 406, 374), (371, 341, 402, 432), (358, 327, 388, 419), (345, 314, 375, 406), (315, 372, 433, 376), (329, 359, 420, 390), (314, 346, 407, 375), (372, 342, 403, 433), (359, 328, 389, 420), (346, 315, 376, 407), (330, 360, 421, 391), (317, 347, 408, 378), (360, 329, 390, 421), (347, 316, 377, 408), (331, 361, 422, 392), (318, 348, 409, 379), (361, 330, 391, 422), (348, 317, 378, 409), (332, 362, 423, 393), (319, 349, 410, 380), (362, 331, 392, 423), (349, 318, 379, 410), (333, 363, 424, 394), (320, 350, 411, 381), (363, 332, 393, 424), (350, 319, 380, 411), (334, 364, 425, 395), (321, 351, 412, 382), (364, 333, 394, 425), (351, 320, 381, 412), (335, 365, 426, 396), (322, 352, 413, 383), (365, 334, 395, 426), (352, 321, 382, 413), (337, 366, 427, 398), (323, 353, 414, 384), (366, 336, 397, 427), (353, 322, 383, 414), (338, 367, 428, 399), (324, 354, 415, 385), (367, 337, 398, 428), (354, 323, 384, 415), (339, 368, 429, 400), (325, 355, 416, 386), (368, 338, 399, 429), (355, 324, 385, 416), (340, 369, 430, 401), (326, 356, 417, 387), (316, 343, 404, 377), (369, 339, 400, 430), (356, 325, 386, 417), (343, 312, 373, 404), (341, 370, 431, 402), (423, 392, 452, 126), (410, 379, 62, 467), (394, 424, 127, 454), (381, 411, 468, 441), (424, 393, 453, 127), (411, 380, 440, 468), (395, 425, 480, 455), (382, 412, 469, 442), (425, 394, 454, 480), (412, 381, 441, 469), (396, 426, 481, 456), (383, 413, 470, 443), (426, 395, 455, 481), (413, 382, 442, 470), (398, 427, 482, 458), (384, 414, 471, 444), (427, 397, 457, 482), (414, 383, 443, 471), (399, 428, 483, 459), (385, 415, 472, 445), (428, 398, 458, 483), (415, 384, 444, 472), (400, 429, 128, 460), (386, 416, 473, 446), (429, 399, 459, 128), (416, 385, 445, 473), (401, 430, 484, 461), (387, 417, 474, 447), (377, 404, 124, 438), (430, 400, 460, 484), (417, 386, 446, 474), (404, 373, 434, 124), (402, 431, 485, 462), (388, 418, 475, 448), (373, 405, 125, 434), (431, 401, 461, 485), (418, 387, 447, 475), (405, 374, 435, 125), (403, 432, 486, 63), (389, 419, 476, 449), (374, 406, 463, 435), (432, 402, 462, 486), (419, 388, 448, 476), (406, 375, 436, 463), (376, 433, 487, 437), (390, 420, 477, 450), (375, 407, 464, 436), (433, 403, 63, 487), (420, 389, 449, 477), (407, 376, 437, 464), (391, 421, 478, 451), (378, 408, 465, 439), (421, 390, 450, 478), (408, 377, 438, 465), (392, 422, 479, 452), (379, 409, 466, 62), (422, 391, 451, 479), (409, 378, 439, 466), (393, 423, 126, 453), (380, 410, 467, 440)])
me_plane_004.polygons.foreach_set('use_smooth', [True] * 428)
me_plane_004.polygons.foreach_set('material_index', [1, 1, 1, 1, 1, 1, 1, 1, 1, 0, 0, 1, 1, 0, 0, 1, 1, 0, 0, 1, 1, 0, 0, 1, 1, 0, 0, 1, 1, 0, 0, 1, 1, 0, 0, 1, 1, 0, 0, 1, 1, 0, 0, 1, 1, 0, 0, 1, 1, 0, 0, 1, 1, 0, 0, 1, 1, 0, 0, 1, 1, 0, 0, 1, 1, 0, 0, 1, 1, 0, 0, 1, 1, 0, 0, 1, 1, 0, 0, 1, 1, 0, 0, 1, 1, 0, 0, 1, 1, 0, 0, 1, 1, 0, 0, 1, 1, 0, 0, 1, 1, 0, 0, 1, 1, 0, 0, 1, 1, 0, 0, 1, 1, 0, 0, 1, 1, 0, 0, 1, 1, 0, 0, 1, 1, 0, 0, 1, 0, 0, 0, 0, 0, 0, 0, 0, 0, 0, 0, 0, 0, 0, 0, 0, 0, 0, 0, 0, 0, 0, 0, 0, 0, 0, 0, 0, 0, 0, 0, 0, 0, 0, 0, 0, 0, 0, 0, 0, 0, 0, 0, 0, 0, 0, 0, 0, 0, 0, 0, 0, 0, 0, 0, 0, 0, 0, 0, 0, 0, 0, 0, 0, 0, 0, 0, 0, 0, 0, 0, 0, 0, 0, 0, 0, 0, 0, 0, 0, 0, 0, 0, 0, 0, 0, 0, 0, 0, 0, 0, 0, 0, 0, 0, 0, 0, 0, 0, 0, 0, 0, 0, 0, 0, 0, 0, 0, 0, 0, 0, 0, 0, 0, 0, 0, 0, 0, 0, 0, 0, 0, 0, 0, 0, 0, 0, 0, 0, 0, 0, 0, 0, 0, 0, 0, 0, 0, 0, 0, 0, 0, 0, 0, 0, 0, 0, 0, 0, 0, 0, 0, 0, 0, 0, 0, 0, 0, 0, 0, 0, 0, 0, 0, 0, 0, 0, 0, 0, 0, 0, 0, 0, 0, 0, 0, 0, 0, 0, 0, 0, 0, 0, 0, 0, 0, 0, 0, 0, 0, 0, 0, 0, 0, 0, 0, 0, 0, 0, 0, 0, 0, 0, 0, 0, 0, 0, 0, 0, 0, 0, 0, 0, 0, 0, 0, 0, 0, 0, 0, 0, 0, 0, 0, 0, 0, 0, 0, 0, 0, 0, 0, 0, 0, 0, 0, 0, 0, 0, 0, 0, 0, 0, 0, 0, 0, 0, 0, 0, 0, 0, 0, 0, 0, 0, 0, 0, 0, 0, 0, 0, 0, 0, 0, 0, 0, 0, 0, 0, 0, 0, 0, 0, 0, 0, 0, 0, 0, 0, 0, 0, 0, 0, 0, 0, 0, 0, 0, 0, 0, 0, 0, 0, 0, 0, 0, 0, 0, 0, 0])
_uv = me_plane_004.uv_layers.new(name='UVMap')
_uv.uv.foreach_set('vector', [0.0, 0.0, 0.0, 0.0, 0.0, 0.0, 0.0, 0.0, 0.0, 0.0, 0.0, 0.0, 0.0, 0.0, 0.0, 0.0, 0.0, 0.0, 0.0, 0.0, 0.0, 0.0, 0.0, 0.0, 0.0, 0.0, 0.0, 0.0, 0.0, 0.0, 0.0, 0.0, 0.0, 0.0, 0.0, 0.0, 0.0, 0.0, 0.0, 0.0, 0.0, 0.0, 0.0, 0.0, 0.0, 0.0, 0.0, 0.0, 0.0, 0.0, 0.0, 0.0, 0.0, 0.0, 0.0, 0.0, 0.0, 0.0, 0.0, 0.0, 0.0, 0.0, 0.0, 0.0, 0.0, 0.0, 0.0, 0.0, 0.0, 0.0, 0.0, 0.0, 0.0, 0.0, 0.0, 0.0, 0.0, 0.0, 0.0, 0.0, 0.0, 0.0, 0.0, 0.0, 0.0, 0.0, 0.0, 0.0, 0.0, 0.0, 0.0, 0.0, 0.0, 0.0, 0.0, 0.0, 0.0, 0.0, 0.0, 0.0, 0.0, 0.0, 0.0, 0.0, 0.0, 0.0, 0.0, 0.0, 0.0, 0.0, 0.0, 0.0, 0.0, 0.0, 0.0, 0.0, 0.0, 0.0, 0.0, 0.0, 0.0, 0.0, 0.0, 0.0, 0.0, 0.0, 0.0, 0.0, 0.0, 0.0, 0.0, 0.0, 0.0, 0.0, 0.0, 0.0, 0.0, 0.0, 0.0, 0.0, 0.0, 0.0, 0.0, 0.0, 0.0, 0.0, 0.0, 0.0, 0.0, 0.0, 0.0, 0.0, 0.0, 0.0, 0.0, 0.0, 0.0, 0.0, 0.0, 0.0, 0.0, 0.0, 0.0, 0.0, 0.0, 0.0, 0.0, 0.0, 0.0, 0.0, 0.0, 0.0, 0.0, 0.0, 0.0, 0.0, 0.0, 0.0, 0.0, 0.0, 0.0, 0.0, 0.0, 0.0, 0.0, 0.0, 0.0, 0.0, 0.0, 0.0, 0.0, 0.0, 0.0, 0.0, 0.0, 0.0, 0.0, 0.0, 0.0, 0.0, 0.0, 0.0, 0.0, 0.0, 0.0, 0.0, 0.0, 0.0, 0.0, 0.0, 0.0, 0.0, 0.0, 0.0, 0.0, 0.0, 0.0, 0.0, 0.0, 0.0, 0.0, 0.0, 0.0, 0.0, 0.0, 0.0, 0.0, 0.0, 0.0, 0.0, 0.0, 0.0, 0.0, 0.0, 0.0, 0.0, 0.0, 0.0, 0.0, 0.0, 0.0, 0.0, 0.0, 0.0, 0.0, 0.0, 0.0, 0.0, 0.0, 0.0, 0.0, 0.0, 0.0, 0.0, 0.0, 0.0, 0.0, 0.0, 0.0, 0.0, 0.0, 0.0, 0.0, 0.0, 0.0, 0.0, 0.0, 0.0, 0.0, 0.0, 0.0, 0.0, 0.0, 0.0, 0.0, 0.0, 0.0, 0.0, 0.0, 0.0, 0.0, 0.0, 0.0, 0.0, 0.0, 0.0, 0.0, 0.0, 0.0, 0.0, 0.0, 0.0, 0.0, 0.0, 0.0, 0.0, 0.0, 0.0, 0.0, 0.0, 0.0, 0.0, 0.0, 0.0, 0.0, 0.0, 0.0, 0.0, 0.0, 0.0, 0.0, 0.0, 0.0, 0.0, 0.0, 0.0, 0.0, 0.0, 0.0, 0.0, 0.0, 0.0, 0.0, 0.0, 0.0, 0.0, 0.0, 0.0, 0.0, 0.0, 0.0, 0.0, 0.0, 0.0, 0.0, 0.0, 0.0, 0.0, 0.0, 0.0, 0.0, 0.0, 0.0, 0.0, 0.0, 0.0, 0.0, 0.0, 0.0, 0.0, 0.0, 0.0, 0.0, 0.0, 0.0, 0.0, 0.0, 0.0, 0.0, 0.0, 0.0, 0.0, 0.0, 0.0, 0.0, 0.0, 0.0, 0.0, 0.0, 0.0, 0.0, 0.0, 0.0, 0.0, 0.0, 0.0, 0.0, 0.0, 0.0, 0.0, 0.0, 0.0, 0.0, 0.0, 0.0, 0.0, 0.0, 0.0, 0.0, 0.0, 0.0, 0.0, 0.0, 0.0, 0.0, 0.0, 0.0, 0.0, 0.0, 0.0, 0.0, 0.0, 0.0, 0.0, 0.0, 0.0, 0.0, 0.0, 0.0, 0.0, 0.0, 0.0, 0.0, 0.0, 0.0, 0.0, 0.0, 0.0, 0.0, 0.0, 0.0, 0.0, 0.0, 0.0, 0.0, 0.0, 0.0, 0.0, 0.0, 0.0, 0.0, 0.0, 0.0, 0.0, 0.0, 0.0, 0.0, 0.0, 0.0, 0.0, 0.0, 0.0, 0.0, 0.0, 0.0, 0.0, 0.0, 0.0, 0.0, 0.0, 0.0, 0.0, 0.0, 0.0, 0.0, 0.0, 0.0, 0.0, 0.0, 0.0, 0.0, 0.0, 0.0, 0.0, 0.0, 0.0, 0.0, 0.0, 0.0, 0.0, 0.0, 0.0, 0.0, 0.0, 0.0, 0.0, 0.0, 0.0, 0.0, 0.0, 0.0, 0.0, 0.0, 0.0, 0.0, 0.0, 0.0, 0.0, 0.0, 0.0, 0.0, 0.0, 0.0, 0.0, 0.0, 0.0, 0.0, 0.0, 0.0, 0.0, 0.0, 0.0, 0.0, 0.0, 0.0, 0.0, 0.0, 0.0, 0.0, 0.0, 0.0, 0.0, 0.0, 0.0, 0.0, 0.0, 0.0, 0.0, 0.0, 0.0, 0.0, 0.0, 0.0, 0.0, 0.0, 0.0, 0.0, 0.0, 0.0, 0.0, 0.0, 0.0, 0.0, 0.0, 0.0, 0.0, 0.0, 0.0, 0.0, 0.0, 0.0, 0.0, 0.0, 0.0, 0.0, 0.0, 0.0, 0.0, 0.0, 0.0, 0.0, 0.0, 0.0, 0.0, 0.0, 0.0, 0.0, 0.0, 0.0, 0.0, 0.0, 0.0, 0.0, 0.0, 0.0, 0.0, 0.0, 0.0, 0.0, 0.0, 0.0, 0.0, 0.0, 0.0, 0.0, 0.0, 0.0, 0.0, 0.0, 0.0, 0.0, 0.0, 0.0, 0.0, 0.0, 0.0, 0.0, 0.0, 0.0, 0.0, 0.0, 0.0, 0.0, 0.0, 0.0, 0.0, 0.0, 0.0, 0.0, 0.0, 0.0, 0.0, 0.0, 0.0, 0.0, 0.0, 0.0, 0.0, 0.0, 0.0, 0.0, 0.0, 0.0, 0.0, 0.0, 0.0, 0.0, 0.0, 0.0, 0.0, 0.0, 0.0, 0.0, 0.0, 0.0, 0.0, 0.0, 0.0, 0.0, 0.0, 0.0, 0.0, 0.0, 0.0, 0.0, 0.0, 0.0, 0.0, 0.0, 0.0, 0.0, 0.0, 0.0, 0.0, 0.0, 0.0, 0.0, 0.0, 0.0, 0.0, 0.0, 0.0, 0.0, 0.0, 0.0, 0.0, 0.0, 0.0, 0.0, 0.0, 0.0, 0.0, 0.0, 0.0, 0.0, 0.0, 0.0, 0.0, 0.0, 0.0, 0.0, 0.0, 0.0, 0.0, 0.0, 0.0, 0.0, 0.0, 0.0, 0.0, 0.0, 0.0, 0.0, 0.0, 0.0, 0.0, 0.0, 0.0, 0.0, 0.0, 0.0, 0.0, 0.0, 0.0, 0.0, 0.0, 0.0, 0.0, 0.0, 0.0, 0.0, 0.0, 0.0, 0.0, 0.0, 0.0, 0.0, 0.0, 0.0, 0.0, 0.0, 0.0, 0.0, 0.0, 0.0, 0.0, 0.0, 0.0, 0.0, 0.0, 0.0, 0.0, 0.0, 0.0, 0.0, 0.0, 0.0, 0.0, 0.0, 0.0, 0.0, 0.0, 0.0, 0.0, 0.0, 0.0, 0.0, 0.0, 0.0, 0.0, 0.0, 0.0, 0.0, 0.0, 0.0, 0.0, 0.0, 0.0, 0.0, 0.0, 0.0, 0.0, 0.0, 0.0, 0.0, 0.0, 0.0, 0.0, 0.0, 0.0, 0.0, 0.0, 0.0, 0.0, 0.0, 0.0, 0.0, 0.0, 0.0, 0.0, 0.0, 0.0, 0.0, 0.0, 0.0, 0.0, 0.0, 0.0, 0.0, 0.0, 0.0, 0.0, 0.0, 0.0, 0.0, 0.0, 0.0, 0.0, 0.0, 0.0, 0.0, 0.0, 0.0, 0.0, 0.0, 0.0, 0.0, 0.0, 0.0, 0.0, 0.0, 0.0, 0.0, 0.0, 0.0, 0.0, 0.0, 0.0, 0.0, 0.0, 0.0, 0.0, 0.0, 0.0, 0.0, 0.0, 0.0, 0.0, 0.0, 0.0, 0.0, 0.0, 0.0, 0.0, 0.0, 0.0, 0.0, 0.0, 0.0, 0.0, 0.0, 0.0, 0.0, 0.0, 0.0, 0.0, 0.0, 0.0, 0.0, 0.0, 0.0, 0.0, 0.0, 0.0, 0.0, 0.0, 0.0, 0.0, 0.0, 0.0, 0.0, 0.0, 0.0, 0.0, 0.0, 0.0, 0.0, 0.0, 0.0, 0.0, 0.0, 0.0, 0.0, 0.0, 0.0, 0.0, 0.0, 0.0, 0.0, 0.0, 0.0, 0.0, 0.0, 0.0, 0.0, 0.0, 0.0, 0.0, 0.0, 0.0, 0.0, 0.0, 0.0, 0.0, 0.0, 0.0, 0.0, 0.0, 0.0, 0.0, 0.0, 0.0, 0.0, 0.0, 0.0, 0.0, 0.0, 0.0, 0.0, 0.0, 0.0, 0.0, 0.0, 0.0, 0.0, 0.0, 0.0, 0.0, 0.0, 0.0, 0.0, 0.0, 0.0, 0.0, 0.0, 0.0, 0.0, 0.0, 0.0, 0.0, 0.0, 0.0, 0.0, 0.0, 0.0, 0.0, 0.0, 0.0, 0.0, 0.0, 0.0, 0.0, 0.0, 0.0, 0.0, 0.0, 0.0, 0.0, 0.0, 0.0, 0.0, 0.0, 0.0, 0.0, 0.0, 0.0, 0.0, 0.0, 0.0, 0.0, 0.0, 0.0, 0.0, 0.0, 0.0, 0.0, 0.0, 0.0, 0.0, 0.0, 0.0, 0.0, 0.0, 0.0, 0.0, 0.0, 0.0, 0.0, 0.0, 0.0, 0.0, 0.0, 0.0, 0.0, 0.0, 0.0, 0.0, 0.0, 0.0, 0.0, 0.0, 0.0, 0.0, 0.0, 0.0, 0.0, 0.0, 0.0, 0.0, 0.0, 0.0, 0.0, 0.0, 0.0, 0.0, 0.0, 0.0, 0.0, 0.0, 0.0, 0.0, 0.0, 0.0, 0.0, 0.0, 0.0, 0.0, 0.0, 0.0, 0.0, 0.0, 0.0, 0.0, 0.0, 0.0, 0.0, 0.0, 0.0, 0.0, 0.0, 0.0, 0.0, 0.0, 0.0, 0.0, 0.0, 0.0, 0.0, 0.0, 0.0, 0.0, 0.0, 0.0, 0.0, 0.0, 0.0, 0.0, 0.0, 0.0, 0.0, 0.0, 0.0, 0.0, 0.0, 0.0, 0.0, 0.0, 0.0, 0.0, 0.0, 0.0, 0.0, 0.0, 0.0, 0.0, 0.0, 0.0, 0.0, 0.0, 0.0, 0.0, 0.0, 0.0, 0.0, 0.0, 0.0, 0.0, 0.0, 0.0, 0.0, 0.0, 0.0, 0.0, 0.0, 0.0, 0.0, 0.0, 0.0, 0.0, 0.0, 0.0, 0.0, 0.0, 0.0, 0.0, 0.0, 0.0, 0.0, 0.0, 0.0, 0.0, 0.0, 0.0, 0.0, 0.0, 0.0, 0.0, 0.0, 0.0, 0.0, 0.0, 0.0, 0.0, 0.0, 0.0, 0.0, 0.0, 0.0, 0.0, 0.0, 0.0, 0.0, 0.0, 0.0, 0.0, 0.0, 0.0, 0.0, 0.0, 0.0, 0.0, 0.0, 0.0, 0.0, 0.0, 0.0, 0.0, 0.0, 0.0, 0.0, 0.0, 0.0, 0.0, 0.0, 0.0, 0.0, 0.0, 0.0, 0.0, 0.0, 0.0, 0.0, 0.0, 0.0, 0.0, 0.0, 0.0, 0.0, 0.0, 0.0, 0.0, 0.0, 0.0, 0.0, 0.0, 0.0, 0.0, 0.0, 0.0, 0.0, 0.0, 0.0, 0.0, 0.0, 0.0, 0.0, 0.0, 0.0, 0.0, 0.0, 0.0, 0.0, 0.0, 0.0, 0.0, 0.0, 0.0, 0.0, 0.0, 0.0, 0.0, 0.0, 0.0, 0.0, 0.0, 0.0, 0.0, 0.0, 0.0, 0.0, 0.0, 0.0, 0.0, 0.0, 0.0, 0.0, 0.0, 0.0, 0.0, 0.0, 0.0, 0.0, 0.0, 0.0, 0.0, 0.0, 0.0, 0.0, 0.0, 0.0, 0.0, 0.0, 0.0, 0.0, 0.0, 0.0, 0.0, 0.0, 0.0, 0.0, 0.0, 0.0, 0.0, 0.0, 0.0, 0.0, 0.0, 0.0, 0.0, 0.0, 0.0, 0.0, 0.0, 0.0, 0.0, 0.0, 0.0, 0.0, 0.0, 0.0, 0.0, 0.0, 0.0, 0.0, 0.0, 0.0, 0.0, 0.0, 0.0, 0.0, 0.0, 0.0, 0.0, 0.0, 0.0, 0.0, 0.0, 0.0, 0.0, 0.0, 0.0, 0.0, 0.0, 0.0, 0.0, 0.0, 0.0, 0.0, 0.0, 0.0, 0.0, 0.0, 0.0, 0.0, 0.0, 0.0, 0.0, 0.0, 0.0, 0.0, 0.0, 0.0, 0.0, 0.0, 0.0, 0.0, 0.0, 0.0, 0.0, 0.0, 0.0, 0.0, 0.0, 0.0, 0.0, 0.0, 0.0, 0.0, 0.0, 0.0, 0.0, 0.0, 0.0, 0.0, 0.0, 0.0, 0.0, 0.0, 0.0, 0.0, 0.0, 0.0, 0.0, 0.0, 0.0, 0.0, 0.0, 0.0, 0.0, 0.0, 0.0, 0.0, 0.0, 0.0, 0.0, 0.0, 0.0, 0.0, 0.0, 0.0, 0.0, 0.0, 0.0, 0.0, 0.0, 0.0, 0.0, 0.0, 0.0, 0.0, 0.0, 0.0, 0.0, 0.0, 0.0, 0.0, 0.0, 0.0, 0.0, 0.0, 0.0, 0.0, 0.0, 0.0, 0.0, 0.0, 0.0, 0.0, 0.0, 0.0, 0.0, 0.0, 0.0, 0.0, 0.0, 0.0, 0.0, 0.0, 0.0, 0.0, 0.0, 0.0, 0.0, 0.0, 0.0, 0.0, 0.0, 0.0, 0.0, 0.0, 0.0, 0.0, 0.0, 0.0, 0.0, 0.0, 0.0, 0.0, 0.0, 0.0, 0.0, 0.0, 0.0, 0.0, 0.0, 0.0, 0.0, 0.0, 0.0, 0.0, 0.0, 0.0, 0.0, 0.0, 0.0, 0.0, 0.0, 0.0, 0.0, 0.0, 0.0, 0.0, 0.0, 0.0, 0.0, 0.0, 0.0, 0.0, 0.0, 0.0, 0.0, 0.0, 0.0, 0.0, 0.0, 0.0, 0.0, 0.0, 0.0, 0.0, 0.0, 0.0, 0.0, 0.0, 0.0, 0.0, 0.0, 0.0, 0.0, 0.0, 0.0, 0.0, 0.0, 0.0, 0.0, 0.0, 0.0, 0.0, 0.0, 0.0, 0.0, 0.0, 0.0, 0.0, 0.0, 0.0, 0.0, 0.0, 0.0, 0.0, 0.0, 0.0, 0.0, 0.0, 0.0, 0.0, 0.0, 0.0, 0.0, 0.0, 0.0, 0.0, 0.0, 0.0, 0.0, 0.0, 0.0, 0.0, 0.0, 0.0, 0.0, 0.0, 0.0, 0.0, 0.0, 0.0, 0.0, 0.0, 0.0, 0.0, 0.0, 0.0, 0.0, 0.0, 0.0, 0.0, 0.0, 0.0, 0.0, 0.0, 0.0, 0.0, 0.0, 0.0, 0.0, 0.0, 0.0, 0.0, 0.0, 0.0, 0.0, 0.0, 0.0, 0.0, 0.0, 0.0, 0.0, 0.0, 0.0, 0.0, 0.0, 0.0, 0.0, 0.0, 0.0, 0.0, 0.0, 0.0, 0.0, 0.0, 0.0, 0.0, 0.0, 0.0, 0.0, 0.0, 0.0, 0.0, 0.0, 0.0, 0.0, 0.0, 0.0, 0.0, 0.0, 0.0, 0.0, 0.0, 0.0, 0.0, 0.0, 0.0, 0.0, 0.0, 0.0, 0.0, 0.0, 0.0, 0.0, 0.0, 0.0, 0.0, 0.0, 0.0, 0.0, 0.0, 0.0, 0.0, 0.0, 0.0, 0.0, 0.0, 0.0, 0.0, 0.0, 0.0, 0.0, 0.0, 0.0, 0.0, 0.0, 0.0, 0.0, 0.0, 0.0, 0.0, 0.0, 0.0, 0.0, 0.0, 0.0, 0.0, 0.0, 0.0, 0.0, 0.0, 0.0, 0.0, 0.0, 0.0, 0.0, 0.0, 0.0, 0.0, 0.0, 0.0, 0.0, 0.0, 0.0, 0.0, 0.0, 0.0, 0.0, 0.0, 0.0, 0.0, 0.0, 0.0, 0.0, 0.0, 0.0, 0.0, 0.0, 0.0, 0.0, 0.0, 0.0, 0.0, 0.0, 0.0, 0.0, 0.0, 0.0, 0.0, 0.0, 0.0, 0.0, 0.0, 0.0, 0.0, 0.0, 0.0, 0.0, 0.0, 0.0, 0.0, 0.0, 0.0, 0.0, 0.0, 0.0, 0.0, 0.0, 0.0, 0.0, 0.0, 0.0, 0.0, 0.0, 0.0, 0.0, 0.0, 0.0, 0.0, 0.0, 0.0, 0.0, 0.0, 0.0, 0.0, 0.0, 0.0, 0.0, 0.0, 0.0, 0.0, 0.0, 0.0, 0.0, 0.0, 0.0, 0.0, 0.0, 0.0, 0.0, 0.0, 0.0, 0.0, 0.0, 0.0, 0.0, 0.0, 0.0, 0.0, 0.0, 0.0, 0.0, 0.0, 0.0, 0.0, 0.0, 0.0, 0.0, 0.0, 0.0, 0.0, 0.0, 0.0, 0.0, 0.0, 0.0, 0.0, 0.0, 0.0, 0.0, 0.0, 0.0, 0.0, 0.0, 0.0, 0.0, 0.0, 0.0, 0.0, 0.0, 0.0, 0.0, 0.0, 0.0, 0.0, 0.0, 0.0, 0.0, 0.0, 0.0, 0.0, 0.0, 0.0, 0.0, 0.0, 0.0, 0.0, 0.0, 0.0, 0.0, 0.0, 0.0, 0.0, 0.0, 0.0, 0.0, 0.0, 0.0, 0.0, 0.0, 0.0, 0.0, 0.0, 0.0, 0.0, 0.0, 0.0, 0.0, 0.0, 0.0, 0.0, 0.0, 0.0, 0.0, 0.0, 0.0, 0.0, 0.0, 0.0, 0.0, 0.0, 0.0, 0.0, 0.0, 0.0, 0.0, 0.0, 0.0, 0.0, 0.0, 0.0, 0.0, 0.0, 0.0, 0.0, 0.0, 0.0, 0.0, 0.0, 0.0, 0.0, 0.0, 0.0, 0.0, 0.0, 0.0, 0.0, 0.0, 0.0, 0.0, 0.0, 0.0, 0.0, 0.0, 0.0, 0.0, 0.0, 0.0, 0.0, 0.0, 0.0, 0.0, 0.0, 0.0, 0.0, 0.0, 0.0, 0.0, 0.0, 0.0, 0.0, 0.0, 0.0, 0.0, 0.0, 0.0, 0.0, 0.0, 0.0, 0.0, 0.0, 0.0, 0.0, 0.0, 0.0, 0.0, 0.0, 0.0, 0.0, 0.0, 0.0, 0.0, 0.0, 0.0, 0.0, 0.0, 0.0, 0.0, 0.0, 0.0, 0.0, 0.0, 0.0, 0.0, 0.0, 0.0, 0.0, 0.0, 0.0, 0.0, 0.0, 0.0, 0.0, 0.0, 0.0, 0.0, 0.0, 0.0, 0.0, 0.0, 0.0, 0.0, 0.0, 0.0, 0.0, 0.0, 0.0, 0.0, 0.0, 0.0, 0.0, 0.0, 0.0, 0.0, 0.0, 0.0, 0.0, 0.0, 0.0, 0.0, 0.0, 0.0, 0.0, 0.0, 0.0, 0.0, 0.0, 0.0, 0.0, 0.0, 0.0, 0.0, 0.0, 0.0, 0.0, 0.0, 0.0, 0.0, 0.0, 0.0, 0.0, 0.0, 0.0, 0.0, 0.0, 0.0, 0.0, 0.0, 0.0, 0.0, 0.0, 0.0, 0.0, 0.0, 0.0, 0.0, 0.0, 0.0, 0.0, 0.0, 0.0, 0.0, 0.0, 0.0, 0.0, 0.0, 0.0, 0.0, 0.0, 0.0, 0.0, 0.0, 0.0, 0.0, 0.0, 0.0, 0.0, 0.0, 0.0, 0.0, 0.0, 0.0, 0.0, 0.0, 0.0, 0.0, 0.0, 0.0, 0.0, 0.0, 0.0, 0.0, 0.0, 0.0, 0.0, 0.0, 0.0, 0.0, 0.0, 0.0, 0.0, 0.0, 0.0, 0.0, 0.0, 0.0, 0.0, 0.0, 0.0, 0.0, 0.0, 0.0, 0.0, 0.0, 0.0, 0.0, 0.0, 0.0, 0.0, 0.0, 0.0, 0.0, 0.0, 0.0, 0.0, 0.0, 0.0, 0.0, 0.0, 0.0, 0.0, 0.0, 0.0, 0.0, 0.0, 0.0, 0.0, 0.0, 0.0, 0.0, 0.0, 0.0, 0.0, 0.0, 0.0, 0.0, 0.0, 0.0, 0.0, 0.0, 0.0, 0.0, 0.0, 0.0, 0.0, 0.0, 0.0, 0.0, 0.0, 0.0, 0.0, 0.0, 0.0, 0.0, 0.0, 0.0, 0.0, 0.0, 0.0, 0.0, 0.0, 0.0, 0.0, 0.0, 0.0, 0.0, 0.0, 0.0, 0.0, 0.0, 0.0, 0.0, 0.0, 0.0, 0.0, 0.0, 0.0, 0.0, 0.0, 0.0, 0.0, 0.0, 0.0, 0.0, 0.0, 0.0, 0.0, 0.0, 0.0, 0.0, 0.0, 0.0, 0.0, 0.0, 0.0, 0.0, 0.0, 0.0, 0.0, 0.0, 0.0, 0.0, 0.0, 0.0, 0.0, 0.0, 0.0, 0.0, 0.0, 0.0, 0.0, 0.0, 0.0, 0.0, 0.0, 0.0, 0.0, 0.0, 0.0, 0.0, 0.0, 0.0, 0.0, 0.0, 0.0, 0.0, 0.0, 0.0, 0.0, 0.0, 0.0, 0.0, 0.0, 0.0, 0.0, 0.0, 0.0, 0.0, 0.0, 0.0, 0.0, 0.0, 0.0, 0.0, 0.0, 0.0, 0.0, 0.0, 0.0, 0.0, 0.0, 0.0, 0.0, 0.0, 0.0, 0.0, 0.0, 0.0, 0.0, 0.0, 0.0, 0.0, 0.0, 0.0, 0.0, 0.0, 0.0, 0.0, 0.0, 0.0, 0.0, 0.0, 0.0, 0.0, 0.0, 0.0, 0.0, 0.0, 0.0, 0.0, 0.0, 0.0, 0.0, 0.0, 0.0, 0.0, 0.0, 0.0, 0.0, 0.0, 0.0, 0.0, 0.0, 0.0, 0.0, 0.0, 0.0, 0.0, 0.0, 0.0, 0.0, 0.0, 0.0, 0.0, 0.0, 0.0, 0.0, 0.0, 0.0, 0.0, 0.0, 0.0, 0.0, 0.0, 0.0, 0.0, 0.0, 0.0, 0.0, 0.0, 0.0, 0.0, 0.0, 0.0, 0.0, 0.0, 0.0, 0.0, 0.0, 0.0, 0.0, 0.0, 0.0, 0.0, 0.0, 0.0, 0.0, 0.0, 0.0, 0.0, 0.0, 0.0, 0.0, 0.0, 0.0, 0.0, 0.0, 0.0, 0.0, 0.0, 0.0, 0.0, 0.0, 0.0, 0.0, 0.0, 0.0, 0.0, 0.0, 0.0, 0.0, 0.0, 0.0, 0.0, 0.0, 0.0, 0.0, 0.0, 0.0, 0.0, 0.0, 0.0, 0.0, 0.0, 0.0, 0.0, 0.0, 0.0, 0.0, 0.0, 0.0, 0.0, 0.0, 0.0, 0.0, 0.0, 0.0, 0.0, 0.0, 0.0, 0.0, 0.0, 0.0, 0.0, 0.0, 0.0, 0.0, 0.0, 0.0, 0.0, 0.0, 0.0, 0.0, 0.0, 0.0, 0.0, 0.0, 0.0, 0.0, 0.0, 0.0, 0.0, 0.0, 0.0, 0.0, 0.0, 0.0, 0.0, 0.0, 0.0, 0.0, 0.0, 0.0, 0.0, 0.0, 0.0, 0.0, 0.0, 0.0, 0.0, 0.0, 0.0, 0.0, 0.0, 0.0, 0.0, 0.0, 0.0, 0.0, 0.0, 0.0, 0.0, 0.0, 0.0, 0.0, 0.0, 0.0, 0.0, 0.0, 0.0, 0.0, 0.0, 0.0, 0.0, 0.0, 0.0, 0.0, 0.0, 0.0, 0.0, 0.0, 0.0, 0.0, 0.0, 0.0, 0.0, 0.0, 0.0, 0.0, 0.0, 0.0, 0.0, 0.0, 0.0, 0.0, 0.0, 0.0, 0.0, 0.0, 0.0, 0.0, 0.0, 0.0, 0.0, 0.0, 0.0, 0.0, 0.0, 0.0, 0.0, 0.0, 0.0, 0.0, 0.0, 0.0, 0.0, 0.0, 0.0, 0.0, 0.0, 0.0, 0.0, 0.0, 0.0, 0.0, 0.0, 0.0, 0.0, 0.0, 0.0, 0.0, 0.0, 0.0, 0.0, 0.0, 0.0, 0.0, 0.0, 0.0, 0.0, 0.0, 0.0, 0.0, 0.0, 0.0, 0.0, 0.0, 0.0, 0.0, 0.0, 0.0, 0.0, 0.0, 0.0, 0.0, 0.0, 0.0, 0.0, 0.0, 0.0, 0.0, 0.0, 0.0, 0.0, 0.0, 0.0, 0.0, 0.0, 0.0, 0.0, 0.0, 0.0, 0.0, 0.0, 0.0, 0.0, 0.0, 0.0, 0.0, 0.0, 0.0, 0.0, 0.0, 0.0, 0.0, 0.0, 0.0, 0.0, 0.0, 0.0, 0.0, 0.0, 0.0, 0.0, 0.0, 0.0, 0.0, 0.0, 0.0, 0.0, 0.0, 0.0, 0.0, 0.0, 0.0, 0.0, 0.0, 0.0, 0.0, 0.0, 0.0, 0.0, 0.0, 0.0, 0.0, 0.0, 0.0, 0.0, 0.0, 0.0, 0.0, 0.0, 0.0, 0.0, 0.0, 0.0, 0.0, 0.0, 0.0, 0.0, 0.0, 0.0, 0.0, 0.0, 0.0, 0.0, 0.0, 0.0, 0.0, 0.0, 0.0, 0.0, 0.0, 0.0, 0.0, 0.0, 0.0, 0.0, 0.0, 0.0, 0.0, 0.0, 0.0, 0.0, 0.0, 0.0, 0.0, 0.0, 0.0, 0.0, 0.0, 0.0, 0.0, 0.0, 0.0, 0.0, 0.0, 0.0, 0.0, 0.0, 0.0, 0.0, 0.0, 0.0, 0.0, 0.0, 0.0, 0.0, 0.0, 0.0, 0.0, 0.0, 0.0, 0.0, 0.0, 0.0, 0.0, 0.0, 0.0, 0.0, 0.0, 0.0, 0.0, 0.0, 0.0, 0.0, 0.0, 0.0, 0.0, 0.0, 0.0, 0.0, 0.0, 0.0, 0.0, 0.0, 0.0, 0.0, 0.0, 0.0, 0.0, 0.0, 0.0, 0.0, 0.0, 0.0, 0.0, 0.0, 0.0, 0.0, 0.0, 0.0, 0.0, 0.0, 0.0, 0.0, 0.0, 0.0, 0.0, 0.0, 0.0, 0.0, 0.0, 0.0, 0.0, 0.0, 0.0, 0.0, 0.0, 0.0, 0.0, 0.0, 0.0, 0.0, 0.0, 0.0, 0.0, 0.0, 0.0, 0.0, 0.0, 0.0, 0.0, 0.0, 0.0, 0.0, 0.0, 0.0, 0.0, 0.0, 0.0, 0.0, 0.0, 0.0, 0.0, 0.0, 0.0, 0.0, 0.0, 0.0, 0.0, 0.0, 0.0, 0.0, 0.0, 0.0, 0.0, 0.0, 0.0, 0.0, 0.0, 0.0, 0.0, 0.0, 0.0, 0.0, 0.0, 0.0, 0.0, 0.0, 0.0, 0.0, 0.0, 0.0, 0.0, 0.0, 0.0, 0.0, 0.0, 0.0, 0.0, 0.0, 0.0, 0.0, 0.0, 0.0, 0.0, 0.0, 0.0, 0.0, 0.0, 0.0, 0.0, 0.0, 0.0, 0.0, 0.0, 0.0, 0.0, 0.0, 0.0, 0.0, 0.0, 0.0, 0.0, 0.0, 0.0, 0.0, 0.0, 0.0, 0.0, 0.0, 0.0, 0.0, 0.0, 0.0, 0.0, 0.0, 0.0, 0.0, 0.0, 0.0, 0.0, 0.0, 0.0, 0.0, 0.0, 0.0, 0.0, 0.0, 0.0, 0.0, 0.0, 0.0, 0.0, 0.0, 0.0, 0.0, 0.0, 0.0, 0.0, 0.0, 0.0, 0.0, 0.0, 0.0, 0.0, 0.0, 0.0, 0.0, 0.0, 0.0, 0.0, 0.0, 0.0, 0.0, 0.0, 0.0, 0.0, 0.0, 0.0, 0.0, 0.0, 0.0, 0.0, 0.0, 0.0, 0.0, 0.0, 0.0, 0.0, 0.0, 0.0, 0.0, 0.0, 0.0, 0.0, 0.0, 0.0, 0.0, 0.0, 0.0, 0.0, 0.0, 0.0, 0.0, 0.0, 0.0, 0.0, 0.0, 0.0, 0.0, 0.0, 0.0, 0.0, 0.0, 0.0, 0.0, 0.0, 0.0, 0.0, 0.0, 0.0, 0.0, 0.0, 0.0, 0.0, 0.0, 0.0, 0.0, 0.0, 0.0, 0.0, 0.0, 0.0, 0.0, 0.0, 0.0, 0.0, 0.0, 0.0, 0.0, 0.0, 0.0, 0.0, 0.0, 0.0, 0.0, 0.0, 0.0, 0.0, 0.0, 0.0, 0.0, 0.0, 0.0, 0.0, 0.0, 0.0, 0.0, 0.0, 0.0, 0.0, 0.0, 0.0, 0.0, 0.0, 0.0, 0.0, 0.0, 0.0, 0.0, 0.0, 0.0, 0.0, 0.0, 0.0, 0.0, 0.0, 0.0, 0.0, 0.0, 0.0, 0.0, 0.0, 0.0, 0.0, 0.0, 0.0, 0.0, 0.0, 0.0, 0.0, 0.0, 0.0, 0.0, 0.0, 0.0, 0.0, 0.0, 0.0, 0.0, 0.0, 0.0, 0.0, 0.0, 0.0, 0.0, 0.0, 0.0, 0.0, 0.0, 0.0, 0.0, 0.0, 0.0, 0.0, 0.0, 0.0, 0.0, 0.0, 0.0, 0.0, 0.0, 0.0, 0.0, 0.0, 0.0, 0.0, 0.0, 0.0, 0.0, 0.0, 0.0, 0.0, 0.0, 0.0, 0.0, 0.0, 0.0, 0.0, 0.0, 0.0, 0.0, 0.0, 0.0, 0.0, 0.0, 0.0, 0.0, 0.0, 0.0, 0.0, 0.0, 0.0, 0.0, 0.0, 0.0, 0.0, 0.0, 0.0, 0.0, 0.0, 0.0, 0.0, 0.0, 0.0, 0.0, 0.0, 0.0, 0.0, 0.0, 0.0, 0.0, 0.0, 0.0, 0.0, 0.0, 0.0, 0.0, 0.0, 0.0, 0.0, 0.0, 0.0, 0.0, 0.0, 0.0, 0.0, 0.0, 0.0, 0.0, 0.0, 0.0, 0.0, 0.0, 0.0, 0.0, 0.0, 0.0, 0.0, 0.0, 0.0, 0.0, 0.0, 0.0, 0.0, 0.0, 0.0, 0.0, 0.0, 0.0, 0.0, 0.0, 0.0, 0.0, 0.0, 0.0, 0.0, 0.0, 0.0, 0.0, 0.0, 0.0, 0.0, 0.0, 0.0, 0.0, 0.0, 0.0, 0.0, 0.0, 0.0, 0.0, 0.0, 0.0, 0.0, 0.0, 0.0, 0.0, 0.0, 0.0, 0.0, 0.0, 0.0, 0.0, 0.0, 0.0, 0.0, 0.0, 0.0, 0.0, 0.0, 0.0, 0.0, 0.0, 0.0, 0.0, 0.0, 0.0, 0.0, 0.0, 0.0, 0.0, 0.0, 0.0, 0.0, 0.0, 0.0, 0.0, 0.0, 0.0, 0.0, 0.0, 0.0, 0.0, 0.0, 0.0, 0.0, 0.0, 0.0, 0.0, 0.0, 0.0, 0.0, 0.0, 0.0, 0.0, 0.0, 0.0, 0.0, 0.0, 0.0, 0.0, 0.0, 0.0, 0.0, 0.0, 0.0, 0.0, 0.0, 0.0, 0.0, 0.0, 0.0, 0.0, 0.0, 0.0, 0.0, 0.0, 0.0, 0.0, 0.0, 0.0, 0.0, 0.0, 0.0, 0.0, 0.0, 0.0, 0.0, 0.0, 0.0, 0.0, 0.0, 0.0, 0.0, 0.0, 0.0, 0.0, 0.0, 0.0, 0.0, 0.0, 0.0, 0.0, 0.0, 0.0, 0.0, 0.0, 0.0, 0.0, 0.0, 0.0, 0.0, 0.0, 0.0, 0.0, 0.0, 0.0, 0.0, 0.0, 0.0, 0.0, 0.0, 0.0, 0.0, 0.0, 0.0, 0.0, 0.0, 0.0, 0.0, 0.0, 0.0, 0.0, 0.0, 0.0, 0.0, 0.0, 0.0, 0.0, 0.0, 0.0, 0.0, 0.0, 0.0, 0.0, 0.0, 0.0, 0.0, 0.0, 0.0, 0.0, 0.0, 0.0, 0.0, 0.0, 0.0, 0.0, 0.0, 0.0, 0.0, 0.0, 0.0, 0.0, 0.0, 0.0, 0.0, 0.0, 0.0, 0.0, 0.0, 0.0, 0.0, 0.0, 0.0, 0.0, 0.0, 0.0, 0.0, 0.0, 0.0, 0.0, 0.0, 0.0, 0.0, 0.0, 0.0, 0.0, 0.0, 0.0, 0.0, 0.0, 0.0, 0.0, 0.0, 0.0, 0.0, 0.0, 0.0, 0.0, 0.0, 0.0, 0.0, 0.0, 0.0, 0.0, 0.0, 0.0, 0.0, 0.0, 0.0, 0.0, 0.0, 0.0, 0.0, 0.0, 0.0, 0.0, 0.0, 0.0, 0.0, 0.0, 0.0, 0.0, 0.0, 0.0, 0.0, 0.0, 0.0, 0.0, 0.0, 0.0, 0.0, 0.0, 0.0, 0.0, 0.0, 0.0, 0.0, 0.0, 0.0, 0.0, 0.0, 0.0, 0.0, 0.0, 0.0, 0.0, 0.0, 0.0, 0.0, 0.0, 0.0, 0.0, 0.0, 0.0, 0.0, 0.0, 0.0, 0.0, 0.0, 0.0, 0.0, 0.0, 0.0, 0.0, 0.0, 0.0, 0.0, 0.0, 0.0, 0.0, 0.0, 0.0, 0.0, 0.0, 0.0, 0.0, 0.0, 0.0, 0.0, 0.0, 0.0, 0.0, 0.0, 0.0, 0.0, 0.0, 0.0, 0.0, 0.0, 0.0, 0.0, 0.0, 0.0, 0.0, 0.0, 0.0, 0.0, 0.0, 0.0, 0.0, 0.0, 0.0, 0.0, 0.0, 0.0, 0.0, 0.0, 0.0, 0.0, 0.0, 0.0, 0.0, 0.0, 0.0, 0.0, 0.0, 0.0, 0.0, 0.0, 0.0, 0.0, 0.0, 0.0, 0.0, 0.0, 0.0, 0.0, 0.0, 0.0, 0.0, 0.0, 0.0, 0.0, 0.0, 0.0, 0.0, 0.0, 0.0, 0.0, 0.0, 0.0, 0.0, 0.0, 0.0, 0.0, 0.0, 0.0, 0.0, 0.0, 0.0, 0.0, 0.0, 0.0, 0.0, 0.0, 0.0, 0.0, 0.0, 0.0, 0.0, 0.0, 0.0, 0.0, 0.0, 0.0, 0.0, 0.0, 0.0, 0.0, 0.0, 0.0, 0.0, 0.0, 0.0, 0.0, 0.0, 0.0, 0.0, 0.0, 0.0, 0.0, 0.0, 0.0, 0.0, 0.0, 0.0, 0.0, 0.0, 0.0, 0.0, 0.0, 0.0, 0.0, 0.0, 0.0, 0.0, 0.0, 0.0, 0.0, 0.0, 0.0, 0.0, 0.0, 0.0, 0.0, 0.0, 0.0, 0.0, 0.0, 0.0, 0.0, 0.0, 0.0, 0.0, 0.0, 0.0, 0.0, 0.0, 0.0, 0.0, 0.0, 0.0, 0.0, 0.0, 0.0])
me_plane_004.materials.append(mat_material_001)
me_plane_004.materials.append(mat_material_002)
me_plane_004.update()
me_plane_005 = bpy.data.meshes.new('Plane.005')
me_plane_005.from_pydata([(-3.14, 4.7, 0.0), (-2.163, 5.222, 0.0), (-1.103, 5.544, 0.0), (5.633e-08, 5.652, 0.0), (-3.997, 3.997, 0.0), (-4.7, 3.14, 0.0), (-5.222, 2.163, 0.0), (-5.544, 1.103, 0.0), (-5.652, -6.932e-08, 0.0), (-5.544, -1.103, 0.0), (-5.222, -2.163, 0.0), (-4.7, -3.14, 0.0), (-3.997, -3.997, 0.0), (-3.14, -4.7, 0.0), (-2.163, -5.222, 0.0), (-1.103, -5.544, 0.0), (5.633e-08, -5.652, 0.0), (1.103, -5.544, 0.0), (2.163, -5.222, 0.0), (3.14, -4.7, 0.0), (3.997, -3.997, 0.0), (4.7, -3.14, 0.0), (5.222, -2.163, 0.0), (5.544, -1.103, 0.0), (5.652, -6.932e-08, 0.0), (5.544, 1.103, 0.0), (5.222, 2.163, 0.0), (4.7, 3.14, 0.0), (3.997, 3.997, 0.0), (3.14, 4.7, 0.0), (2.163, 5.222, 0.0), (1.103, 5.544, 0.0), (-3.997, 3.997, 3.846), (-3.14, 4.7, 3.846), (-2.163, 5.222, 3.846), (-1.103, 5.544, 3.846), (5.633e-08, 5.652, 3.846), (-4.7, 3.14, 3.846), (-5.222, 2.163, 3.846), (-5.544, 1.103, 3.846), (-5.652, -6.932e-08, 3.846), (-5.544, -1.103, 3.846), (-5.222, -2.163, 3.846), (-4.7, -3.14, 3.846), (-3.997, -3.997, 3.846), (-3.14, -4.7, 3.846), (-2.163, -5.222, 3.846), (-1.103, -5.544, 3.846), (5.633e-08, -5.652, 3.846), (1.103, -5.544, 3.846), (2.163, -5.222, 3.846), (3.14, -4.7, 3.846), (3.997, -3.997, 3.846), (4.7, -3.14, 3.846), (5.222, -2.163, 3.846), (5.544, -1.103, 3.846), (5.652, -6.932e-08, 3.846), (5.544, 1.103, 3.846), (5.222, 2.163, 3.846), (4.7, 3.14, 3.846), (3.997, 3.997, 3.846), (3.14, 4.7, 3.846), (2.163, 5.222, 3.846), (1.103, 5.544, 3.846)], [], [(4, 0, 1, 2, 3, 31, 30, 29, 28, 27, 26, 25, 24, 23, 22, 21, 20, 19, 18, 17, 16, 15, 14, 13, 12, 11, 10, 9, 8, 7, 6, 5), (32, 37, 38, 39, 40, 41, 42, 43, 44, 45, 46, 47, 48, 49, 50, 51, 52, 53, 54, 55, 56, 57, 58, 59, 60, 61, 62, 63, 36, 35, 34, 33), (11, 12, 44, 43), (25, 26, 58, 57), (12, 13, 45, 44), (26, 27, 59, 58), (13, 14, 46, 45), (0, 4, 32, 33), (27, 28, 60, 59), (14, 15, 47, 46), (1, 0, 33, 34), (28, 29, 61, 60), (15, 16, 48, 47), (2, 1, 34, 35), (29, 30, 62, 61), (16, 17, 49, 48), (3, 2, 35, 36), (30, 31, 63, 62), (17, 18, 50, 49), (4, 5, 37, 32), (31, 3, 36, 63), (18, 19, 51, 50), (5, 6, 38, 37), (19, 20, 52, 51), (6, 7, 39, 38), (20, 21, 53, 52), (7, 8, 40, 39), (21, 22, 54, 53), (8, 9, 41, 40), (22, 23, 55, 54), (9, 10, 42, 41), (10, 11, 43, 42)])
_uv = me_plane_005.uv_layers.new(name='UVMap')
_uv.uv.foreach_set('vector', [0.0, 0.0, 0.0, 0.0, 0.0, 0.0, 0.0, 0.0, 0.0, 0.0, 0.0, 0.0, 0.0, 0.0, 0.0, 0.0, 0.0, 0.0, 0.0, 0.0, 0.0, 0.0, 0.0, 0.0, 0.0, 0.0, 0.0, 0.0, 0.0, 0.0, 0.0, 0.0, 0.0, 0.0, 0.0, 0.0, 0.0, 0.0, 0.0, 0.0, 0.0, 0.0, 0.0, 0.0, 0.0, 0.0, 0.0, 0.0, 0.0, 0.0, 0.0, 0.0, 0.0, 0.0, 0.0, 0.0, 0.0, 0.0, 0.0, 0.0, 0.0, 0.0, 0.0, 0.0, 0.0, 0.0, 0.0, 0.0, 0.0, 0.0, 0.0, 0.0, 0.0, 0.0, 0.0, 0.0, 0.0, 0.0, 0.0, 0.0, 0.0, 0.0, 0.0, 0.0, 0.0, 0.0, 0.0, 0.0, 0.0, 0.0, 0.0, 0.0, 0.0, 0.0, 0.0, 0.0, 0.0, 0.0, 0.0, 0.0, 0.0, 0.0, 0.0, 0.0, 0.0, 0.0, 0.0, 0.0, 0.0, 0.0, 0.0, 0.0, 0.0, 0.0, 0.0, 0.0, 0.0, 0.0, 0.0, 0.0, 0.0, 0.0, 0.0, 0.0, 0.0, 0.0, 0.0, 0.0, 0.0, 0.0, 0.0, 0.0, 0.0, 0.0, 0.0, 0.0, 0.0, 0.0, 0.0, 0.0, 0.0, 0.0, 0.0, 0.0, 0.0, 0.0, 0.0, 0.0, 0.0, 0.0, 0.0, 0.0, 0.0, 0.0, 0.0, 0.0, 0.0, 0.0, 0.0, 0.0, 0.0, 0.0, 0.0, 0.0, 0.0, 0.0, 0.0, 0.0, 0.0, 0.0, 0.0, 0.0, 0.0, 0.0, 0.0, 0.0, 0.0, 0.0, 0.0, 0.0, 0.0, 0.0, 0.0, 0.0, 0.0, 0.0, 0.0, 0.0, 0.0, 0.0, 0.0, 0.0, 0.0, 0.0, 0.0, 0.0, 0.0, 0.0, 0.0, 0.0, 0.0, 0.0, 0.0, 0.0, 0.0, 0.0, 0.0, 0.0, 0.0, 0.0, 0.0, 0.0, 0.0, 0.0, 0.0, 0.0, 0.0, 0.0, 0.0, 0.0, 0.0, 0.0, 0.0, 0.0, 0.0, 0.0, 0.0, 0.0, 0.0, 0.0, 0.0, 0.0, 0.0, 0.0, 0.0, 0.0, 0.0, 0.0, 0.0, 0.0, 0.0, 0.0, 0.0, 0.0, 0.0, 0.0, 0.0, 0.0, 0.0, 0.0, 0.0, 0.0, 0.0, 0.0, 0.0, 0.0, 0.0, 0.0, 0.0, 0.0, 0.0, 0.0, 0.0, 0.0, 0.0, 0.0, 0.0, 0.0, 0.0, 0.0, 0.0, 0.0, 0.0, 0.0, 0.0, 0.0, 0.0, 0.0, 0.0, 0.0, 0.0, 0.0, 0.0, 0.0, 0.0, 0.0, 0.0, 0.0, 0.0, 0.0, 0.0, 0.0, 0.0, 0.0, 0.0, 0.0, 0.0, 0.0, 0.0, 0.0, 0.0, 0.0, 0.0, 0.0, 0.0, 0.0, 0.0, 0.0, 0.0, 0.0, 0.0, 0.0, 0.0, 0.0, 0.0, 0.0, 0.0, 0.0, 0.0, 0.0, 0.0, 0.0, 0.0, 0.0, 0.0, 0.0, 0.0, 0.0, 0.0, 0.0, 0.0, 0.0, 0.0, 0.0, 0.0, 0.0, 0.0, 0.0, 0.0, 0.0, 0.0, 0.0, 0.0, 0.0, 0.0, 0.0, 0.0, 0.0, 0.0, 0.0, 0.0, 0.0, 0.0, 0.0, 0.0, 0.0, 0.0, 0.0, 0.0, 0.0, 0.0, 0.0, 0.0, 0.0, 0.0, 0.0, 0.0, 0.0])
me_plane_005.update()

# ---- objects
ob_human_noimp = bpy.data.objects.new('human-noimp', me_cube)
ob_sphere = bpy.data.objects.new('Sphere', me_sphere)
ob_ground_col = bpy.data.objects.new('ground-col', me_plane_001)
ob_plane_001_col = bpy.data.objects.new('Plane.001-col', me_plane_002)
ob_railing_visual = bpy.data.objects.new('railing.visual', me_plane_004)
ob_railing_colonly = bpy.data.objects.new('railing-colonly', me_plane_005)

# ---- transforms, parenting, visibility, modifiers, constraints
ob_human_noimp.location = (0.0, 0.0, 1.0)
ob_human_noimp.scale = (0.251, 0.251, 1.0)
ob_human_noimp.lock_rotations_4d = False
ob_human_noimp.empty_display_type = 'ARROWS'
ob_human_noimp.lineart.crease_threshold = 0.0
ob_sphere.location = (0.0, 0.0, 0.0)
_m = ob_sphere.modifiers.new('Wireframe', 'WIREFRAME')
_m.thickness = 0.147
_m.offset = 1.0
_m.use_boundary = True
_m.material_offset = 100
ob_ground_col.location = (0.0, 0.0, 0.0)
_m = ob_ground_col.modifiers.new('Subdivision', 'SUBSURF')
_m.render_levels = 1
_m = ob_ground_col.modifiers.new('Solidify', 'SOLIDIFY')
_m.thickness = 0.05
ob_plane_001_col.location = (14.88, 0.0, -0.03258)
ob_plane_001_col.scale = (10.2, 1.0, 1.0)
ob_railing_visual.location = (0.0, 0.0, 0.0)
_m = ob_railing_visual.modifiers.new('Solidify', 'SOLIDIFY')
ob_railing_colonly.location = (0.0, 0.0, 0.0)
_m = ob_railing_colonly.modifiers.new('Solidify', 'SOLIDIFY')
_m.thickness = 0.05

# ---- collection membership
col_collection.objects.link(ob_human_noimp)
col_collection.objects.link(ob_sphere)
col_collection.objects.link(ob_ground_col)
col_collection.objects.link(ob_plane_001_col)
col_collection.objects.link(ob_railing_visual)
col_collection.objects.link(ob_railing_colonly)

# ---- scene / render settings (as saved in the file)
scene.frame_start = 1; scene.frame_end = 250; scene.frame_set(1)
scene.render.engine = 'BLENDER_EEVEE_NEXT'
scene.cycles.sampling_pattern = 'TABULATED_SOBOL'
bpy.context.view_layer.update()

# ---- added for rendering (the .blend has no active camera and no usable light): camera, sun
cam_auto = bpy.data.cameras.new('AutoCamera')
cam_auto.lens = 50.0
cam_auto.sensor_width = 36.0
cam_auto.clip_end = 1000.0
ob_auto_camera = bpy.data.objects.new('AutoCamera', cam_auto)
scene.collection.objects.link(ob_auto_camera)
ob_auto_camera.location = (43.9706, -42.0307, 28.0204)
ob_auto_camera.rotation_euler = (1.09748, -7.21219e-08, 0.694738)
scene.camera = ob_auto_camera
light_auto_sun = bpy.data.lights.new('AutoSun', 'SUN')
light_auto_sun.energy = 3.0
light_auto_sun.angle = 0.0523599
ob_auto_sun = bpy.data.objects.new('AutoSun', light_auto_sun)
scene.collection.objects.link(ob_auto_sun)
ob_auto_sun.rotation_euler = (0.872665, 0.174533, 0.523599)
bpy.context.view_layer.update()
